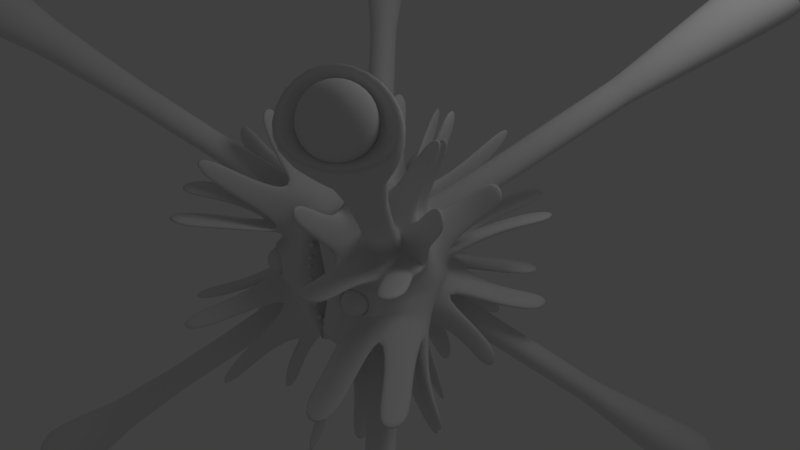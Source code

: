 # Source: Xlgrhthlbtrg_preskinned2.blend  (saved by Blender 2.61.0; exported with 4.5.12 LTS)
import bpy
from mathutils import Matrix  # noqa: F401  (used for matrix-valued properties, if any)

bpy.ops.wm.read_factory_settings(use_empty=True)
scene = bpy.context.scene
scene.name = 'Scene'

# ---- collections
col_collection_1 = bpy.data.collections.new('Collection 1'); scene.collection.children.link(col_collection_1)

# ---- world
world_world = bpy.data.worlds.new('World'); scene.world = world_world
world_world.color = (0.05088, 0.05088, 0.05088)
world_world.use_sun_shadow = False
world_world.sun_shadow_jitter_overblur = 0.0
world_world.cycles.sampling_method = 'MANUAL'
world_world.cycles.sample_map_resolution = 256

# ---- cameras
cam_camera = bpy.data.cameras.new('Camera')
cam_camera.clip_end = 100.0
cam_camera.lens = 35.0
cam_camera.sensor_width = 32.0
cam_camera.sensor_height = 18.0
cam_camera.ortho_scale = 7.314
cam_camera.dof.focus_distance = 0.0
cam_camera.dof.aperture_fstop = 128.0

# ---- lights
light_lamp = bpy.data.lights.new('Lamp', 'POINT')
light_lamp.transmission_factor = 0.0
light_lamp.cutoff_distance = 30.0
light_lamp.energy = 100.0
light_lamp.shadow_buffer_clip_start = 1.001
light_lamp.shadow_soft_size = 1.0
light_lamp.shadow_maximum_resolution = 0.006
light_lamp.use_absolute_resolution = True
light_lamp.cycles.use_multiple_importance_sampling = False

# ---- meshes
me_cube_001 = bpy.data.meshes.new('Cube.001')
me_cube_001.from_pydata([(0.0, 0.0, 1.0), (0.0, 0.0, -1.0), (1.216, 0.0, 0.0), (0.249, -0.9553, 0.0), (0.0, 1.072, 0.0), (0.9665, 0.0, 0.75), (0.9665, 0.0, -0.75), (0.0, -1.186, 0.8703), (0.0, -1.186, -0.8703), (0.0, 0.75, 0.75), (0.0, 0.75, -0.75), (0.9665, -0.75, 0.0), (0.75, 0.75, 0.0), (0.869, -0.3719, 0.778), (0.869, -0.3719, -0.778), (0.5864, 0.3411, 0.5984), (0.5864, 0.3411, -0.5984), (0.608, -0.6264, 0.7815), (0.608, -0.6264, -0.7815), (0.3255, 0.5956, 0.6019), (0.3255, 0.5956, -0.6019), (0.8651, -0.619, 0.5381), (0.8651, -0.619, -0.5381), (0.5826, 0.5882, 0.3585), (0.5826, 0.5882, -0.3585), (0.6469, -0.4104, 0.8697), (0.6469, -0.4104, -0.8697), (0.3644, 0.3796, 0.69), (0.3644, 0.3796, -0.69), (0.9642, -0.4021, 0.5678), (0.9642, -0.4021, -0.5678), (0.6817, 0.3713, 0.3882), (0.6817, 0.3713, -0.3882), (0.6425, -0.7164, 0.5717), (0.6425, -0.7164, -0.5717), (0.36, 0.6856, 0.3921), (0.36, 0.6856, -0.3921), (1.429, -1.48, 1.409), (1.429, -1.48, -1.409), (0.8845, 1.199, 0.9528), (0.8845, 1.199, -0.9528), (1.716, -1.207, 1.401), (1.716, -1.207, -1.401), (1.188, 0.9087, 0.9458), (1.188, 0.9087, -0.9458), (1.437, -1.223, 1.649), (1.437, -1.223, -1.649), (0.8923, 0.9236, 1.214), (0.8923, 0.9236, -1.214), (1.607, -1.374, 1.342), (1.607, -1.374, -1.342), (1.078, 1.093, 0.8926), (1.078, 1.093, -0.8926), (1.36, -1.389, 1.562), (1.36, -1.389, -1.562), (0.8226, 1.106, 1.124), (0.8226, 1.106, -1.124), (1.615, -1.147, 1.555), (1.615, -1.147, -1.555), (1.085, 0.8547, 1.118), (1.085, 0.8547, -1.118), (2.86, -2.324, 2.846), (2.86, -2.324, -2.846), (2.175, 1.959, 2.253), (2.175, 1.959, -2.253), (2.51, -2.656, 2.856), (2.51, -2.656, -2.856), (1.905, 2.216, 2.261), (1.905, 2.216, -2.261), (2.849, -2.635, 2.554), (2.849, -2.635, -2.554), (2.167, 2.2, 2.027), (2.167, 2.2, -2.027), (2.616, -2.428, 2.976), (2.616, -2.428, -2.976), (1.985, 2.039, 2.353), (1.985, 2.039, -2.353), (2.999, -2.406, 2.635), (2.999, -2.406, -2.635), (2.282, 2.021, 2.088), (2.282, 2.021, -2.088), (2.604, -2.78, 2.646), (2.604, -2.78, -2.646), (1.976, 2.312, 2.097), (1.976, 2.312, -2.097), (3.337, -3.926, 3.448), (3.337, -3.926, -3.448), (3.091, 3.836, 3.296), (3.091, 3.836, -3.296), (4.145, -3.158, 3.426), (4.145, -3.158, -3.426), (3.8, 3.162, 3.277), (3.8, 3.162, -3.277), (3.361, -3.205, 4.124), (3.361, -3.205, -4.124), (3.112, 3.203, 3.889), (3.112, 3.203, -3.889), (3.839, -3.629, 3.261), (3.839, -3.629, -3.261), (3.531, 3.575, 3.131), (3.531, 3.575, -3.131), (3.144, -3.67, 3.878), (3.144, -3.67, -3.878), (2.922, 3.611, 3.674), (2.922, 3.611, -3.674), (3.86, -2.99, 3.859), (3.86, -2.99, -3.859), (3.55, 3.014, 3.657), (3.55, 3.014, -3.657), (1.079, -0.1711, 0.914), (1.079, -0.1711, -0.914), (0.7966, 0.1403, 0.7344), (0.7966, 0.1403, -0.7344), (0.4132, -0.9517, 1.144), (0.4132, -0.9517, -1.144), (0.05967, 0.7217, 0.7228), (0.05967, 0.7217, -0.7228), (1.014, -0.7511, 0.2815), (1.014, -0.7511, -0.2815), (0.7193, 0.7203, 0.06572), (0.7193, 0.7203, -0.06572), (0.4156, -0.1768, 1.083), (0.4156, -0.1768, -1.083), (0.1331, 0.146, 0.9032), (0.1331, 0.146, -0.9032), (1.285, -0.1763, 0.3096), (1.285, -0.1763, -0.3096), (1.002, 0.1455, 0.13), (1.002, 0.1455, -0.13), (0.4539, -0.9428, 0.4164), (0.4539, -0.9428, -0.4164), (0.066, 0.9424, 0.07189), (0.066, 0.9424, -0.07189), (0.9019, -0.3033, 0.8085), (0.9019, -0.3033, -0.8085), (0.6193, 0.2725, 0.6289), (0.6193, 0.2725, -0.6289), (0.4529, -0.6999, 0.852), (0.4529, -0.6999, -0.852), (0.1704, 0.6691, 0.6724), (0.1704, 0.6691, -0.6724), (0.9448, -0.6961, 0.3673), (0.9448, -0.6961, -0.3673), (0.6623, 0.6653, 0.1877), (0.6623, 0.6653, -0.1877), (0.5736, -0.334, 0.932), (0.5736, -0.334, -0.932), (0.2911, 0.3032, 0.7524), (0.2911, 0.3032, -0.7524), (1.051, -0.3426, 0.4637), (1.051, -0.3426, -0.4637), (0.768, 0.3118, 0.2841), (0.768, 0.3118, -0.2841), (0.4933, -0.8316, 0.4287), (0.4933, -0.8316, -0.4287), (0.1885, 0.8354, 0.2053), (0.1885, 0.8354, -0.2053), (1.285, -0.2395, 2.066), (1.285, -0.2395, -2.066), (1.002, 0.2087, 1.886), (1.002, 0.2087, -1.886), (1.491, -0.2326, 1.994), (1.491, -0.2326, -1.994), (1.209, 0.2019, 1.814), (1.209, 0.2019, -1.814), (1.283, -0.196, 2.069), (1.283, -0.196, -2.069), (1.0, 0.1653, 1.889), (1.0, 0.1653, -1.889), (1.497, -0.185, 2.02), (1.497, -0.185, -2.02), (1.214, 0.1542, 1.84), (1.214, 0.1542, -1.84), (1.122, -0.2736, 1.349), (1.122, -0.2736, -1.349), (0.8392, 0.2428, 1.17), (0.8392, 0.2428, -1.17), (0.8846, -0.2834, 1.433), (0.8846, -0.2834, -1.433), (0.6021, 0.2526, 1.253), (0.6021, 0.2526, -1.253), (0.8276, -0.2196, 1.484), (0.8276, -0.2196, -1.484), (0.5451, 0.1888, 1.304), (0.5451, 0.1888, -1.304), (1.146, -0.2157, 1.377), (1.146, -0.2157, -1.377), (0.8634, 0.185, 1.197), (0.8634, 0.185, -1.197), (1.935, -0.7262, 1.229), (1.935, -0.7262, -1.229), (1.652, 0.6954, 1.049), (1.652, 0.6954, -1.049), (1.762, -0.6543, 1.593), (1.762, -0.6543, -1.593), (1.479, 0.6235, 1.413), (1.479, 0.6235, -1.413), (1.973, -0.6357, 1.257), (1.973, -0.6357, -1.257), (1.69, 0.6049, 1.078), (1.69, 0.6049, -1.078), (1.817, -0.5678, 1.586), (1.817, -0.5678, -1.586), (1.535, 0.537, 1.407), (1.535, 0.537, -1.407), (1.516, -0.6252, 0.94), (1.516, -0.6252, -0.94), (1.233, 0.5944, 0.7604), (1.233, 0.5944, -0.7604), (1.394, -0.5737, 1.193), (1.394, -0.5737, -1.193), (1.112, 0.543, 1.014), (1.112, 0.543, -1.014), (1.581, -0.5678, 0.8739), (1.581, -0.5678, -0.8739), (1.299, 0.537, 0.6943), (1.299, 0.537, -0.6943), (1.429, -0.5079, 1.205), (1.429, -0.5079, -1.205), (1.146, 0.4771, 1.025), (1.146, 0.4771, -1.025), (0.9508, -1.926, 1.46), (0.9508, -1.926, -1.46), (0.6683, 1.896, 1.281), (0.6683, 1.896, -1.281), (0.9435, -1.843, 1.698), (0.9435, -1.843, -1.698), (0.661, 1.812, 1.518), (0.661, 1.812, -1.518), (0.8989, -1.949, 1.462), (0.8989, -1.949, -1.462), (0.6164, 1.919, 1.282), (0.6164, 1.919, -1.282), (0.8904, -1.873, 1.703), (0.8904, -1.873, -1.703), (0.6079, 1.842, 1.523), (0.6079, 1.842, -1.523), (0.7286, -1.255, 1.21), (0.7286, -1.255, -1.21), (0.4461, 1.224, 1.031), (0.4461, 1.224, -1.031), (0.7386, -1.356, 0.9246), (0.7386, -1.356, -0.9246), (0.4561, 1.325, 0.7449), (0.4561, 1.325, -0.7449), (0.667, -1.393, 0.9234), (0.667, -1.393, -0.9234), (0.3845, 1.362, 0.7438), (0.3845, 1.362, -0.7438), (0.6626, -1.289, 1.23), (0.6626, -1.289, -1.23), (0.3801, 1.258, 1.05), (0.3801, 1.258, -1.05), (0.8509, -0.8419, 2.056), (0.8509, -0.8419, -2.056), (0.5684, 0.8111, 1.876), (0.5684, 0.8111, -1.876), (0.7706, -1.115, 1.991), (0.7706, -1.115, -1.991), (0.488, 1.084, 1.811), (0.488, 1.084, -1.811), (0.7464, -0.7989, 2.137), (0.7464, -0.7989, -2.137), (0.4638, 0.7681, 1.957), (0.4638, 0.7681, -1.957), (0.687, -1.138, 2.035), (0.687, -1.138, -2.035), (0.4045, 1.108, 1.855), (0.4045, 1.108, -1.855), (0.7674, -0.6504, 1.374), (0.7674, -0.6504, -1.374), (0.4849, 0.6196, 1.194), (0.4849, 0.6196, -1.194), (0.6886, -0.9059, 1.315), (0.6886, -0.9059, -1.315), (0.406, 0.8752, 1.135), (0.406, 0.8752, -1.135), (0.6645, -0.582, 1.461), (0.6645, -0.582, -1.461), (0.382, 0.5512, 1.282), (0.382, 0.5512, -1.282), (0.6107, -0.9337, 1.354), (0.6107, -0.9337, -1.354), (0.3282, 0.9029, 1.174), (0.3282, 0.9029, -1.174), (1.166, -2.172, 0.8277), (1.166, -2.172, -0.8277), (0.8837, 2.142, 0.6481), (0.8837, 2.142, -0.6481), (1.544, -2.038, 0.816), (1.544, -2.038, -0.816), (1.262, 2.007, 0.6364), (1.262, 2.007, -0.6364), (1.098, -2.246, 0.7292), (1.098, -2.246, -0.7292), (0.8151, 2.215, 0.5496), (0.8151, 2.215, -0.5496), (1.564, -2.086, 0.7231), (1.564, -2.086, -0.7231), (1.281, 2.055, 0.5435), (1.281, 2.055, -0.5435), (0.8679, -1.512, 0.6779), (0.8679, -1.512, -0.6779), (0.5854, 1.481, 0.4983), (0.5854, 1.481, -0.4983), (1.243, -1.377, 0.6647), (1.243, -1.377, -0.6647), (0.9608, 1.347, 0.4851), (0.9608, 1.347, -0.4851), (0.8225, -1.578, 0.5743), (0.8225, -1.578, -0.5743), (0.54, 1.547, 0.3947), (0.54, 1.547, -0.3947), (1.238, -1.437, 0.5698), (1.238, -1.437, -0.5698), (0.9552, 1.406, 0.3902), (0.9552, 1.406, -0.3902), (2.063, -1.372, 0.8977), (2.063, -1.372, -0.8977), (1.78, 1.341, 0.7181), (1.78, 1.341, -0.7181), (1.838, -1.692, 0.8613), (1.838, -1.692, -0.8613), (1.555, 1.661, 0.6817), (1.555, 1.661, -0.6817), (2.144, -1.342, 0.7959), (2.144, -1.342, -0.7959), (1.861, 1.312, 0.6163), (1.861, 1.312, -0.6163), (1.929, -1.779, 0.7471), (1.929, -1.779, -0.7471), (1.646, 1.748, 0.5675), (1.646, 1.748, -0.5675), (1.405, -1.126, 0.7299), (1.405, -1.126, -0.7299), (1.122, 1.095, 0.5502), (1.122, 1.095, -0.5502), (1.565, -0.8489, 0.7749), (1.565, -0.8489, -0.7749), (1.283, 0.8182, 0.5953), (1.283, 0.8182, -0.5953), (1.656, -0.8726, 0.6737), (1.656, -0.8726, -0.6737), (1.374, 0.8418, 0.4941), (1.374, 0.8418, -0.4941), (1.486, -1.218, 0.635), (1.486, -1.218, -0.635), (1.204, 1.187, 0.4554), (1.204, 1.187, -0.4554), (1.027, -0.06514, 0.8001), (1.027, -0.06514, -0.8001), (0.2359, -0.9326, 1.058), (0.2359, -0.9326, -1.058), (1.001, -0.7523, 0.1606), (1.001, -0.7523, -0.1606), (0.2727, -0.1411, 1.015), (0.2727, -0.1411, -1.015), (1.268, -0.08564, 0.1704), (1.268, -0.08564, -0.1704), (0.3875, -0.9726, 0.2764), (0.3875, -0.9726, -0.2764), (0.0, -0.3656, 0.6808), (0.0, -0.3656, -0.6808), (0.0, -0.4133, 0.0), (0.0, -0.5689, 0.8475), (0.0, -0.5689, -0.8475), (0.2687, -0.6166, 0.0), (0.5603, -0.7668, 0.07872), (0.5603, -0.7668, -0.07872), (0.7042, -0.6482, 0.07121), (0.7042, -0.6482, -0.07121), (0.7022, -0.6477, 0.0), (0.5576, -0.7606, 0.0), (0.6261, -1.15, 0.2129), (0.6261, -1.15, -0.2129), (0.8755, -0.9848, 0.213), (0.8755, -0.9848, -0.213), (0.5418, -1.17, 0.0), (0.9291, -0.9471, 0.0), (0.8567, -1.055, 0.0), (0.8975, -0.9922, 0.0), (0.9113, -0.9186, 0.0), (0.8958, -0.8454, 0.0), (0.8535, -0.7836, 0.0), (0.7908, -0.7427, 0.0), (0.7172, -0.729, 0.0), (0.6975, -0.7375, 0.05276), (0.6975, -0.7375, -0.05276), (0.7543, -0.7584, 0.09677), (0.7543, -0.7584, -0.09677), (0.8058, -0.804, 0.1262), (0.8058, -0.804, -0.1262), (0.8442, -0.8675, 0.1365), (0.8442, -0.8675, -0.1365), (0.8636, -0.939, 0.1262), (0.8636, -0.939, -0.1262), (0.861, -1.008, 0.09677), (0.861, -1.008, -0.09677), (0.8369, -1.063, 0.05276), (0.8369, -1.063, -0.05276), (0.7949, -1.097, 0.0), (0.7892, -1.084, 0.07427), (0.7892, -1.084, -0.07427), (0.7728, -1.046, 0.1365), (0.7728, -1.046, -0.1365), (0.7483, -0.9883, 0.1781), (0.7483, -0.9883, -0.1781), (0.7195, -0.9208, 0.1927), (0.7195, -0.9208, -0.1927), (0.6906, -0.8533, 0.1781), (0.6906, -0.8533, -0.1781), (0.6661, -0.7961, 0.1365), (0.6661, -0.7961, -0.1365), (0.6497, -0.7579, 0.07427), (0.6497, -0.7579, -0.07427), (0.602, -0.7783, 0.05276), (0.602, -0.7783, -0.05276), (0.5779, -0.8339, 0.09677), (0.5779, -0.8339, -0.09677), (0.5753, -0.9026, 0.1262), (0.5753, -0.9026, -0.1262), (0.5947, -0.9742, 0.1365), (0.5947, -0.9742, -0.1365), (0.6331, -1.038, 0.1262), (0.6331, -1.038, -0.1262), (0.6846, -1.083, 0.09677), (0.6846, -1.083, -0.09677), (0.7415, -1.104, 0.05276), (0.7415, -1.104, -0.05276), (0.7217, -1.113, 0.0), (0.6481, -1.099, 0.0), (0.5854, -1.058, 0.0), (0.5431, -0.9963, 0.0), (0.5276, -0.9231, 0.0), (0.5414, -0.8495, 0.0), (0.5822, -0.7868, 0.0), (0.644, -0.7445, 0.0), (0.083, -0.8113, 0.605), (0.083, -0.8113, -0.605), (0.05962, -0.8551, 0.6605), (0.05962, -0.8551, -0.6605), (0.06855, -0.9259, 0.6393), (0.06855, -0.9259, -0.6393), (0.09744, -0.9259, 0.5707), (0.09744, -0.9259, -0.5707), (0.1064, -0.8551, 0.5495), (0.1064, -0.8551, -0.5495), (-0.03377, -0.8747, 0.5558), (-0.03377, -0.8747, -0.5558), (0.083, -0.8747, 0.605), (0.083, -0.8747, -0.605), (0.1458, -0.8747, 0.4273), (0.1458, -0.8747, -0.4273), (0.02907, -0.8747, 0.3782), (0.02907, -0.8747, -0.3782), (0.1692, -0.8551, 0.3718), (0.1692, -0.8551, -0.3718), (0.1603, -0.9259, 0.393), (0.1603, -0.9259, -0.393), (0.1314, -0.9259, 0.4617), (0.1314, -0.9259, -0.4617), (0.1225, -0.8551, 0.4829), (0.1225, -0.8551, -0.4829), (0.1458, -0.8113, 0.4273), (0.1458, -0.8113, -0.4273), (0.1991, -0.8113, 0.2291), (0.1991, -0.8113, -0.2291), (0.1838, -0.8551, 0.2874), (0.1838, -0.8551, -0.2874), (0.1897, -0.9259, 0.2651), (0.1897, -0.9259, -0.2651), (0.2086, -0.9259, 0.1931), (0.2086, -0.9259, -0.1931), (0.2145, -0.8551, 0.1708), (0.2145, -0.8551, -0.1708), (0.07662, -0.8747, 0.1969), (0.07662, -0.8747, -0.1969), (0.1991, -0.8747, 0.2291), (0.1991, -0.8747, -0.2291), (3.422, -3.221, 3.44), (3.422, -3.221, -3.44), (3.494, -3.016, 3.512), (3.494, -3.016, -3.512), (3.193, -3.301, 3.52), (3.193, -3.301, -3.52), (3.484, -3.284, 3.26), (3.484, -3.284, -3.26), (3.284, -3.106, 3.623), (3.284, -3.106, -3.623), (3.613, -3.086, 3.33), (3.613, -3.086, -3.33), (3.274, -3.409, 3.339), (3.274, -3.409, -3.339), (3.118, 3.173, 3.246), (3.118, 3.173, -3.246), (3.183, 3.011, 3.307), (3.183, 3.011, -3.307), (2.939, 3.243, 3.313), (2.939, 3.243, -3.313), (3.176, 3.229, 3.102), (3.176, 3.229, -3.102), (3.013, 3.084, 3.397), (3.013, 3.084, -3.397), (3.281, 3.068, 3.159), (3.281, 3.068, -3.159), (3.005, 3.33, 3.166), (3.005, 3.33, -3.166), (3.351, 3.29, 3.534), (3.351, 3.29, -3.534), (3.364, 3.182, 3.523), (3.364, 3.182, -3.523), (3.347, 3.081, 3.483), (3.347, 3.081, -3.483), (3.302, 3.004, 3.421), (3.302, 3.004, -3.421), (3.236, 2.961, 3.345), (3.236, 2.961, -3.345), (3.16, 2.96, 3.266), (3.16, 2.96, -3.266), (3.084, 3.0, 3.198), (3.084, 3.0, -3.198), (3.016, 3.014, 3.241), (3.016, 3.014, -3.241), (3.033, 2.986, 3.345), (3.033, 2.986, -3.345), (3.07, 2.995, 3.447), (3.07, 2.995, -3.447), (3.122, 3.041, 3.532), (3.122, 3.041, -3.532), (3.181, 3.115, 3.586), (3.181, 3.115, -3.586), (3.237, 3.208, 3.602), (3.237, 3.208, -3.602), (3.282, 3.304, 3.576), (3.282, 3.304, -3.576), (3.223, 3.361, 3.574), (3.223, 3.361, -3.574), (3.128, 3.313, 3.597), (3.128, 3.313, -3.597), (3.038, 3.253, 3.58), (3.038, 3.253, -3.58), (2.968, 3.189, 3.526), (2.968, 3.189, -3.526), (2.928, 3.133, 3.442), (2.928, 3.133, -3.442), (2.924, 3.091, 3.341), (2.924, 3.091, -3.341), (2.957, 3.071, 3.238), (2.957, 3.071, -3.238), (3.021, 3.075, 3.151), (3.021, 3.075, -3.151), (2.942, 3.137, 3.193), (2.942, 3.137, -3.193), (2.897, 3.214, 3.256), (2.897, 3.214, -3.256), (2.892, 3.293, 3.331), (2.892, 3.293, -3.331), (2.93, 3.363, 3.406), (2.93, 3.363, -3.406), (3.003, 3.413, 3.47), (3.003, 3.413, -3.47), (3.101, 3.436, 3.513), (3.101, 3.436, -3.513), (3.209, 3.427, 3.528), (3.209, 3.427, -3.528), (3.247, 3.464, 3.466), (3.247, 3.464, -3.466), (3.171, 3.504, 3.397), (3.171, 3.504, -3.397), (3.095, 3.503, 3.319), (3.095, 3.503, -3.319), (3.029, 3.46, 3.243), (3.029, 3.46, -3.243), (2.985, 3.382, 3.18), (2.985, 3.382, -3.18), (2.967, 3.282, 3.141), (2.967, 3.282, -3.141), (2.98, 3.174, 3.13), (2.98, 3.174, -3.13), (3.049, 3.16, 3.088), (3.049, 3.16, -3.088), (3.094, 3.256, 3.062), (3.094, 3.256, -3.062), (3.15, 3.348, 3.078), (3.15, 3.348, -3.078), (3.209, 3.423, 3.132), (3.209, 3.423, -3.132), (3.261, 3.469, 3.217), (3.261, 3.469, -3.217), (3.298, 3.478, 3.319), (3.298, 3.478, -3.319), (3.315, 3.45, 3.423), (3.315, 3.45, -3.423), (3.31, 3.389, 3.513), (3.31, 3.389, -3.513), (3.374, 3.393, 3.425), (3.374, 3.393, -3.425), (3.407, 3.373, 3.323), (3.407, 3.373, -3.323), (3.403, 3.331, 3.222), (3.403, 3.331, -3.222), (3.363, 3.274, 3.138), (3.363, 3.274, -3.138), (3.293, 3.211, 3.083), (3.293, 3.211, -3.083), (3.203, 3.151, 3.067), (3.203, 3.151, -3.067), (3.108, 3.103, 3.09), (3.108, 3.103, -3.09), (3.123, 3.037, 3.136), (3.123, 3.037, -3.136), (3.23, 3.028, 3.151), (3.23, 3.028, -3.151), (3.328, 3.051, 3.194), (3.328, 3.051, -3.194), (3.402, 3.101, 3.258), (3.402, 3.101, -3.258), (3.439, 3.171, 3.333), (3.439, 3.171, -3.333), (3.434, 3.25, 3.408), (3.434, 3.25, -3.408), (3.389, 3.327, 3.471), (3.389, 3.327, -3.471), (3.718, -3.397, 3.662), (3.718, -3.397, -3.662), (3.766, -3.315, 3.594), (3.766, -3.315, -3.594), (3.771, -3.231, 3.514), (3.771, -3.231, -3.514), (3.731, -3.156, 3.433), (3.731, -3.156, -3.433), (3.653, -3.102, 3.365), (3.653, -3.102, -3.365), (3.548, -3.078, 3.319), (3.548, -3.078, -3.319), (3.433, -3.087, 3.303), (3.433, -3.087, -3.303), (3.417, -3.158, 3.254), (3.417, -3.158, -3.254), (3.519, -3.209, 3.229), (3.519, -3.209, -3.229), (3.615, -3.274, 3.247), (3.615, -3.274, -3.247), (3.69, -3.341, 3.305), (3.69, -3.341, -3.305), (3.733, -3.402, 3.395), (3.733, -3.402, -3.395), (3.737, -3.447, 3.503), (3.737, -3.447, -3.503), (3.702, -3.468, 3.613), (3.702, -3.468, -3.613), (3.633, -3.464, 3.707), (3.633, -3.464, -3.707), (3.639, -3.529, 3.61), (3.639, -3.529, -3.61), (3.621, -3.559, 3.499), (3.621, -3.559, -3.499), (3.581, -3.549, 3.389), (3.581, -3.549, -3.389), (3.525, -3.5, 3.299), (3.525, -3.5, -3.299), (3.463, -3.42, 3.241), (3.463, -3.42, -3.241), (3.403, -3.322, 3.224), (3.403, -3.322, -3.224), (3.354, -3.219, 3.252), (3.354, -3.219, -3.252), (3.281, -3.234, 3.297), (3.281, -3.234, -3.297), (3.267, -3.349, 3.308), (3.267, -3.349, -3.308), (3.285, -3.457, 3.351), (3.285, -3.457, -3.351), (3.333, -3.539, 3.418), (3.333, -3.539, -3.418), (3.403, -3.585, 3.499), (3.403, -3.585, -3.499), (3.485, -3.587, 3.583), (3.485, -3.587, -3.583), (3.566, -3.544, 3.656), (3.566, -3.544, -3.656), (3.525, -3.504, 3.722), (3.525, -3.504, -3.722), (3.409, -3.514, 3.706), (3.409, -3.514, -3.706), (3.305, -3.489, 3.66), (3.305, -3.489, -3.66), (3.226, -3.436, 3.592), (3.226, -3.436, -3.592), (3.187, -3.361, 3.512), (3.187, -3.361, -3.512), (3.191, -3.276, 3.432), (3.191, -3.276, -3.432), (3.24, -3.194, 3.364), (3.24, -3.194, -3.364), (3.325, -3.128, 3.319), (3.325, -3.128, -3.319), (3.256, -3.123, 3.413), (3.256, -3.123, -3.413), (3.22, -3.145, 3.522), (3.22, -3.145, -3.522), (3.225, -3.189, 3.63), (3.225, -3.189, -3.63), (3.268, -3.25, 3.72), (3.268, -3.25, -3.72), (3.343, -3.318, 3.778), (3.343, -3.318, -3.778), (3.439, -3.382, 3.796), (3.439, -3.382, -3.796), (3.541, -3.433, 3.771), (3.541, -3.433, -3.771), (3.604, -3.373, 3.774), (3.604, -3.373, -3.774), (3.555, -3.27, 3.801), (3.555, -3.27, -3.801), (3.495, -3.171, 3.784), (3.495, -3.171, -3.784), (3.433, -3.091, 3.726), (3.433, -3.091, -3.726), (3.377, -3.043, 3.636), (3.377, -3.043, -3.636), (3.337, -3.032, 3.527), (3.337, -3.032, -3.527), (3.319, -3.062, 3.415), (3.319, -3.062, -3.415), (3.392, -3.047, 3.37), (3.392, -3.047, -3.37), (3.473, -3.005, 3.443), (3.473, -3.005, -3.443), (3.554, -3.006, 3.526), (3.554, -3.006, -3.526), (3.625, -3.052, 3.608), (3.625, -3.052, -3.608), (3.673, -3.135, 3.675), (3.673, -3.135, -3.675), (3.691, -3.242, 3.717), (3.691, -3.242, -3.717), (3.677, -3.358, 3.728), (3.677, -3.358, -3.728), (1.927, -1.722, 2.168), (1.927, -1.722, -2.168), (2.109, -1.643, 2.071), (2.109, -1.643, -2.071), (1.847, -1.892, 2.078), (1.847, -1.892, -2.078), (2.214, -1.705, 1.912), (2.214, -1.705, -1.912), (2.101, -1.877, 1.851), (2.101, -1.877, -1.851), (1.918, -1.986, 1.92), (1.918, -1.986, -1.92), (2.988, -2.775, 2.654), (2.988, -2.775, -2.654), (2.707, -2.942, 2.759), (2.707, -2.942, -2.759), (2.6, -2.798, 3.0), (2.6, -2.798, -3.0), (3.001, -2.418, 2.989), (3.001, -2.418, -2.989), (3.16, -2.512, 2.746), (3.16, -2.512, -2.746), (2.721, -2.538, 3.137), (2.721, -2.538, -3.137), (2.04, -1.838, 2.288), (2.04, -1.838, -2.288), (2.224, -1.758, 2.19), (2.224, -1.758, -2.19), (1.96, -2.009, 2.197), (1.96, -2.009, -2.197), (2.329, -1.82, 2.031), (2.329, -1.82, -2.031), (2.216, -1.994, 1.969), (2.216, -1.994, -1.969), (2.031, -2.104, 2.039), (2.031, -2.104, -2.039), (1.985, -1.782, 2.23), (1.985, -1.782, -2.23), (2.169, -1.703, 2.132), (2.169, -1.703, -2.132), (1.905, -1.953, 2.14), (1.905, -1.953, -2.14), (2.273, -1.765, 1.973), (2.273, -1.765, -1.973), (2.161, -1.938, 1.912), (2.161, -1.938, -1.912), (1.976, -2.047, 1.981), (1.976, -2.047, -1.981), (1.545, -1.333, 1.763), (1.545, -1.333, -1.763), (1.723, -1.256, 1.668), (1.723, -1.256, -1.668), (1.467, -1.499, 1.675), (1.467, -1.499, -1.675), (1.825, -1.316, 1.513), (1.825, -1.316, -1.513), (1.716, -1.485, 1.454), (1.716, -1.485, -1.454), (1.536, -1.591, 1.521), (1.536, -1.591, -1.521), (1.493, -1.28, 1.709), (1.493, -1.28, -1.709), (1.671, -1.204, 1.614), (1.671, -1.204, -1.614), (1.416, -1.446, 1.621), (1.416, -1.446, -1.621), (1.773, -1.264, 1.46), (1.773, -1.264, -1.46), (1.664, -1.432, 1.4), (1.664, -1.432, -1.4), (1.485, -1.538, 1.467), (1.485, -1.538, -1.467), (2.904, -2.69, 2.593), (2.904, -2.69, -2.593), (2.645, -2.844, 2.69), (2.645, -2.844, -2.69), (2.545, -2.712, 2.912), (2.545, -2.712, -2.912), (2.915, -2.361, 2.902), (2.915, -2.361, -2.902), (3.062, -2.448, 2.679), (3.062, -2.448, -2.679), (2.657, -2.471, 3.039), (2.657, -2.471, -3.039), (1.026, 1.06, 1.353), (1.026, 1.06, -1.353), (1.219, 0.9901, 1.257), (1.219, 0.9901, -1.257), (0.9553, 1.242, 1.263), (0.9553, 1.242, -1.263), (1.322, 1.045, 1.086), (1.322, 1.045, -1.086), (1.212, 1.228, 1.032), (1.212, 1.228, -1.032), (1.018, 1.335, 1.093), (1.018, 1.335, -1.093), (0.9552, 0.9878, 1.279), (0.9552, 0.9878, -1.279), (1.148, 0.9183, 1.183), (1.148, 0.9183, -1.183), (0.885, 1.17, 1.189), (0.885, 1.17, -1.189), (1.251, 0.9728, 1.012), (1.251, 0.9728, -1.012), (1.141, 1.156, 0.9579), (1.141, 1.156, -0.9579), (0.9473, 1.263, 1.019), (0.9473, 1.263, -1.019), (1.339, 1.379, 1.679), (1.339, 1.379, -1.679), (1.53, 1.306, 1.582), (1.53, 1.306, -1.582), (1.265, 1.559, 1.588), (1.265, 1.559, -1.588), (1.635, 1.363, 1.413), (1.635, 1.363, -1.413), (1.523, 1.545, 1.356), (1.523, 1.545, -1.356), (1.33, 1.654, 1.42), (1.33, 1.654, -1.42), (1.459, 1.502, 1.804), (1.459, 1.502, -1.804), (1.65, 1.428, 1.707), (1.65, 1.428, -1.707), (1.384, 1.681, 1.713), (1.384, 1.681, -1.713), (1.755, 1.486, 1.538), (1.755, 1.486, -1.538), (1.643, 1.667, 1.481), (1.643, 1.667, -1.481), (1.451, 1.776, 1.546), (1.451, 1.776, -1.546), (1.403, 1.445, 1.746), (1.403, 1.445, -1.746), (1.595, 1.371, 1.649), (1.595, 1.371, -1.649), (1.329, 1.625, 1.655), (1.329, 1.625, -1.655), (1.699, 1.429, 1.48), (1.699, 1.429, -1.48), (1.587, 1.611, 1.423), (1.587, 1.611, -1.423), (1.395, 1.719, 1.488), (1.395, 1.719, -1.488), (1.864, 1.915, 2.226), (1.864, 1.915, -2.226), (2.053, 1.836, 2.127), (2.053, 1.836, -2.127), (1.785, 2.092, 2.134), (1.785, 2.092, -2.134), (2.16, 1.898, 1.961), (2.16, 1.898, -1.961), (2.046, 2.077, 1.901), (2.046, 2.077, -1.901), (1.855, 2.188, 1.969), (1.855, 2.188, -1.969), (1.927, 1.979, 2.292), (1.927, 1.979, -2.292), (2.117, 1.9, 2.193), (2.117, 1.9, -2.193), (1.847, 2.156, 2.2), (1.847, 2.156, -2.2), (2.223, 1.962, 2.028), (2.223, 1.962, -2.028), (2.109, 2.141, 1.967), (2.109, 2.141, -1.967), (1.918, 2.253, 2.036), (1.918, 2.253, -2.036), (2.888, 2.928, 2.611), (2.888, 2.928, -2.611), (2.566, 3.118, 2.731), (2.566, 3.118, -2.731), (2.443, 2.954, 3.008), (2.443, 2.954, -3.008), (2.902, 2.517, 2.996), (2.902, 2.517, -2.996), (3.085, 2.625, 2.717), (3.085, 2.625, -2.717), (2.581, 2.654, 3.166), (2.581, 2.654, -3.166), (2.808, 2.846, 2.546), (2.808, 2.846, -2.546), (2.5, 3.028, 2.66), (2.5, 3.028, -2.66), (2.382, 2.871, 2.924), (2.382, 2.871, -2.924), (2.821, 2.455, 2.912), (2.821, 2.455, -2.912), (2.995, 2.557, 2.646), (2.995, 2.557, -2.646), (2.514, 2.585, 3.074), (2.514, 2.585, -3.074), (2.74, 2.778, 2.491), (2.74, 2.778, -2.491), (2.445, 2.953, 2.601), (2.445, 2.953, -2.601), (2.332, 2.802, 2.855), (2.332, 2.802, -2.855), (2.753, 2.403, 2.843), (2.753, 2.403, -2.843), (2.92, 2.501, 2.588), (2.92, 2.501, -2.588), (2.459, 2.528, 2.999), (2.459, 2.528, -2.999), (0.22, -0.8748, 0.09776), (0.22, -0.8748, -0.09776), (0.1003, -0.8749, 0.05638), (0.1003, -0.8749, -0.05638), (0.2396, -0.8546, 0.041), (0.2396, -0.8546, -0.041), (0.2324, -0.9257, 0.06212), (0.2324, -0.9257, -0.06212), (0.208, -0.9264, 0.1325), (0.208, -0.9264, -0.1325), (0.2003, -0.8558, 0.1549), (0.2003, -0.8558, -0.1549), (0.2198, -0.8115, 0.09833), (0.2198, -0.8115, -0.09833), (1.163, -0.9225, 0.8613), (1.163, -0.9225, -0.8613), (0.9584, -1.023, 0.9082), (0.9584, -1.023, -0.9082), (0.9103, -0.9328, 1.095), (0.9103, -0.9328, -1.095), (1.169, -0.6834, 1.09), (1.169, -0.6834, -1.09), (1.266, -0.7255, 0.9027), (1.266, -0.7255, -0.9027), (0.9645, -0.7371, 1.183), (0.9645, -0.7371, -1.183), (1.231, -0.9914, 0.9346), (1.231, -0.9914, -0.9346), (1.03, -1.093, 0.9846), (1.03, -1.093, -0.9846), (0.9789, -1.002, 1.166), (0.9789, -1.002, -1.166), (1.237, -0.7541, 1.161), (1.237, -0.7541, -1.161), (1.335, -0.7989, 0.9787), (1.335, -0.7989, -0.9787), (1.037, -0.8112, 1.254), (1.037, -0.8112, -1.254), (1.204, -0.9639, 0.9053), (1.204, -0.9639, -0.9053), (1.001, -1.065, 0.9541), (1.001, -1.065, -0.9541), (0.9515, -0.9746, 1.138), (0.9515, -0.9746, -1.138), (1.21, -0.7259, 1.133), (1.21, -0.7259, -1.133), (1.308, -0.7696, 0.9484), (1.308, -0.7696, -0.9484), (1.008, -0.7816, 1.226), (1.008, -0.7816, -1.226)], [], [(51, 23, 35, 39), (36, 24, 52, 40), (39, 35, 19, 55), (20, 36, 40, 56), (59, 15, 31, 43), (32, 16, 60, 44), (43, 31, 23, 51), (24, 32, 44, 52), (55, 19, 27, 47), (28, 20, 56, 48), (47, 27, 15, 59), (16, 28, 48, 60), (9, 0, 123, 115), (124, 1, 10, 116), (0, 5, 111, 123), (112, 6, 1, 124), (127, 111, 5, 2), (6, 112, 128, 2), (119, 127, 2, 12), (2, 128, 120, 12), (131, 119, 12, 4), (12, 120, 132, 4), (115, 131, 4, 9), (4, 132, 116, 10), (25, 145, 137, 17), (138, 146, 26, 18), (139, 147, 27, 19), (28, 148, 140, 20), (145, 25, 13, 133), (14, 26, 146, 134), (15, 27, 147, 135), (148, 28, 16, 136), (133, 13, 29, 149), (30, 14, 134, 150), (31, 15, 135, 151), (136, 16, 32, 152), (149, 29, 21, 141), (22, 30, 150, 142), (23, 31, 151, 143), (152, 32, 24, 144), (141, 21, 33, 153), (34, 22, 142, 154), (35, 23, 143, 155), (144, 24, 36, 156), (153, 33, 17, 137), (18, 34, 154, 138), (19, 35, 155, 139), (156, 36, 20, 140), (165, 157, 161, 169), (162, 158, 166, 170), (163, 159, 167, 171), (168, 160, 164, 172), (133, 173, 177, 145), (178, 174, 134, 146), (179, 175, 135, 147), (136, 176, 180, 148), (173, 161, 157, 177), (158, 162, 174, 178), (159, 163, 175, 179), (176, 164, 160, 180), (145, 177, 181, 121), (182, 178, 146, 122), (183, 179, 147, 123), (148, 180, 184, 124), (177, 157, 165, 181), (166, 158, 178, 182), (167, 159, 179, 183), (180, 160, 168, 184), (109, 185, 173, 133), (174, 186, 110, 134), (175, 187, 111, 135), (112, 188, 176, 136), (185, 169, 161, 173), (162, 170, 186, 174), (163, 171, 187, 175), (188, 172, 164, 176), (121, 181, 185, 109), (186, 182, 122, 110), (187, 183, 123, 111), (124, 184, 188, 112), (181, 165, 169, 185), (170, 166, 182, 186), (171, 167, 183, 187), (184, 168, 172, 188), (201, 193, 189, 197), (190, 194, 202, 198), (191, 195, 203, 199), (204, 196, 192, 200), (149, 205, 209, 133), (210, 206, 150, 134), (211, 207, 151, 135), (152, 208, 212, 136), (205, 189, 193, 209), (194, 190, 206, 210), (195, 191, 207, 211), (208, 192, 196, 212), (125, 213, 205, 149), (206, 214, 126, 150), (207, 215, 127, 151), (128, 216, 208, 152), (213, 197, 189, 205), (190, 198, 214, 206), (191, 199, 215, 207), (216, 200, 192, 208), (133, 209, 217, 109), (218, 210, 134, 110), (219, 211, 135, 111), (136, 212, 220, 112), (209, 193, 201, 217), (202, 194, 210, 218), (203, 195, 211, 219), (212, 196, 204, 220), (109, 217, 213, 125), (214, 218, 110, 126), (215, 219, 111, 127), (112, 220, 216, 128), (217, 201, 197, 213), (198, 202, 218, 214), (199, 203, 219, 215), (220, 204, 200, 216), (229, 221, 225, 233), (226, 222, 230, 234), (227, 223, 231, 235), (232, 224, 228, 236), (137, 237, 241, 153), (242, 238, 138, 154), (243, 239, 139, 155), (140, 240, 244, 156), (237, 225, 221, 241), (222, 226, 238, 242), (223, 227, 239, 243), (240, 228, 224, 244), (153, 241, 245, 129), (246, 242, 154, 130), (247, 243, 155, 131), (156, 244, 248, 132), (241, 221, 229, 245), (230, 222, 242, 246), (231, 223, 243, 247), (244, 224, 232, 248), (113, 249, 237, 137), (238, 250, 114, 138), (239, 251, 115, 139), (116, 252, 240, 140), (249, 233, 225, 237), (226, 234, 250, 238), (227, 235, 251, 239), (252, 236, 228, 240), (129, 245, 249, 113), (250, 246, 130, 114), (251, 247, 131, 115), (132, 248, 252, 116), (245, 229, 233, 249), (234, 230, 246, 250), (235, 231, 247, 251), (248, 232, 236, 252), (253, 261, 265, 257), (266, 262, 254, 258), (267, 263, 255, 259), (256, 264, 268, 260), (145, 269, 273, 137), (274, 270, 146, 138), (275, 271, 147, 139), (148, 272, 276, 140), (269, 253, 257, 273), (258, 254, 270, 274), (259, 255, 271, 275), (272, 256, 260, 276), (121, 277, 269, 145), (270, 278, 122, 146), (271, 279, 123, 147), (124, 280, 272, 148), (277, 261, 253, 269), (254, 262, 278, 270), (255, 263, 279, 271), (280, 264, 256, 272), (137, 273, 281, 113), (282, 274, 138, 114), (283, 275, 139, 115), (140, 276, 284, 116), (273, 257, 265, 281), (266, 258, 274, 282), (267, 259, 275, 283), (276, 260, 268, 284), (113, 281, 277, 121), (278, 282, 114, 122), (279, 283, 115, 123), (116, 284, 280, 124), (281, 265, 261, 277), (262, 266, 282, 278), (263, 267, 283, 279), (284, 268, 264, 280), (297, 289, 285, 293), (286, 290, 298, 294), (287, 291, 299, 295), (300, 292, 288, 296), (153, 301, 305, 141), (306, 302, 154, 142), (307, 303, 155, 143), (156, 304, 308, 144), (301, 285, 289, 305), (290, 286, 302, 306), (291, 287, 303, 307), (304, 288, 292, 308), (129, 309, 301, 153), (302, 310, 130, 154), (303, 311, 131, 155), (132, 312, 304, 156), (309, 293, 285, 301), (286, 294, 310, 302), (287, 295, 311, 303), (312, 296, 288, 304), (141, 305, 313, 117), (314, 306, 142, 118), (315, 307, 143, 119), (144, 308, 316, 120), (305, 289, 297, 313), (298, 290, 306, 314), (299, 291, 307, 315), (308, 292, 300, 316), (117, 313, 309, 129), (310, 314, 118, 130), (311, 315, 119, 131), (120, 316, 312, 132), (313, 297, 293, 309), (294, 298, 314, 310), (295, 299, 315, 311), (316, 300, 296, 312), (325, 317, 321, 329), (322, 318, 326, 330), (323, 319, 327, 331), (328, 320, 324, 332), (141, 333, 337, 149), (338, 334, 142, 150), (339, 335, 143, 151), (144, 336, 340, 152), (333, 321, 317, 337), (318, 322, 334, 338), (319, 323, 335, 339), (336, 324, 320, 340), (149, 337, 341, 125), (342, 338, 150, 126), (343, 339, 151, 127), (152, 340, 344, 128), (337, 317, 325, 341), (326, 318, 338, 342), (327, 319, 339, 343), (340, 320, 328, 344), (117, 345, 333, 141), (334, 346, 118, 142), (335, 347, 119, 143), (120, 348, 336, 144), (345, 329, 321, 333), (322, 330, 346, 334), (323, 331, 347, 335), (348, 332, 324, 336), (125, 341, 345, 117), (346, 342, 126, 118), (347, 343, 127, 119), (128, 344, 348, 120), (341, 325, 329, 345), (330, 326, 342, 346), (331, 327, 343, 347), (344, 328, 332, 348), (121, 355, 351, 113), (352, 356, 122, 114), (355, 0, 7, 351), (8, 1, 356, 352), (0, 355, 349, 5), (350, 356, 1, 6), (355, 121, 109, 349), (110, 122, 356, 350), (5, 349, 357, 2), (358, 350, 6, 2), (349, 109, 125, 357), (126, 110, 350, 358), (2, 357, 353, 11), (354, 358, 2, 11), (357, 125, 117, 353), (118, 126, 358, 354), (353, 117, 129, 359), (130, 118, 354, 360), (3, 359, 351, 7), (352, 360, 3, 8), (359, 129, 113, 351), (114, 130, 360, 352), (7, 364, 366, 3), (366, 365, 8, 3), (364, 361, 363, 366), (363, 362, 365, 366), (371, 369, 367, 372), (368, 370, 371, 372), (359, 373, 375, 353), (376, 374, 360, 354), (373, 367, 369, 375), (370, 368, 374, 376), (3, 377, 373, 359), (374, 377, 3, 360), (377, 372, 367, 373), (368, 372, 377, 374), (353, 375, 378, 11), (378, 376, 354, 11), (375, 369, 371, 378), (371, 370, 376, 378), (385, 436, 386), (387, 436, 385), (384, 385, 386, 388), (387, 385, 384, 389), (383, 384, 388, 390), (389, 384, 383, 391), (382, 383, 390, 392), (391, 383, 382, 393), (381, 382, 392, 394), (393, 382, 381, 395), (380, 381, 394, 396), (395, 381, 380, 397), (379, 380, 396, 398), (397, 380, 379, 399), (400, 379, 398), (399, 379, 400), (400, 398, 401), (402, 399, 400), (398, 396, 403, 401), (404, 397, 399, 402), (396, 394, 405, 403), (406, 395, 397, 404), (394, 392, 407, 405), (408, 393, 395, 406), (392, 390, 409, 407), (410, 391, 393, 408), (390, 388, 411, 409), (412, 389, 391, 410), (388, 386, 413, 411), (414, 387, 389, 412), (386, 436, 413), (414, 436, 387), (413, 436, 415), (416, 436, 414), (411, 413, 415, 417), (416, 414, 412, 418), (409, 411, 417, 419), (418, 412, 410, 420), (407, 409, 419, 421), (420, 410, 408, 422), (405, 407, 421, 423), (422, 408, 406, 424), (403, 405, 423, 425), (424, 406, 404, 426), (401, 403, 425, 427), (426, 404, 402, 428), (400, 401, 427), (428, 402, 400), (400, 427, 429), (429, 428, 400), (427, 425, 430, 429), (430, 426, 428, 429), (425, 423, 431, 430), (431, 424, 426, 430), (423, 421, 432, 431), (432, 422, 424, 431), (421, 419, 433, 432), (433, 420, 422, 432), (419, 417, 434, 433), (434, 418, 420, 433), (417, 415, 435, 434), (435, 416, 418, 434), (415, 436, 435), (435, 436, 416), (447, 439, 437), (438, 440, 448), (447, 441, 439), (440, 442, 448), (447, 443, 441), (442, 444, 448), (447, 445, 443), (444, 446, 448), (447, 437, 445), (446, 438, 448), (449, 437, 439), (440, 438, 450), (449, 439, 441), (442, 440, 450), (449, 441, 443), (444, 442, 450), (449, 443, 445), (446, 444, 450), (449, 445, 437), (438, 446, 450), (451, 455, 463), (464, 456, 452), (451, 457, 455), (456, 458, 452), (451, 459, 457), (458, 460, 452), (451, 461, 459), (460, 462, 452), (451, 463, 461), (462, 464, 452), (453, 463, 455), (456, 464, 454), (453, 455, 457), (458, 456, 454), (453, 457, 459), (460, 458, 454), (453, 459, 461), (462, 460, 454), (453, 461, 463), (464, 462, 454), (475, 467, 465), (466, 468, 476), (475, 469, 467), (468, 470, 476), (475, 471, 469), (470, 472, 476), (475, 473, 471), (472, 474, 476), (475, 465, 473), (474, 466, 476), (477, 465, 467), (468, 466, 478), (477, 467, 469), (470, 468, 478), (477, 469, 471), (472, 470, 478), (477, 471, 473), (474, 472, 478), (477, 473, 465), (466, 474, 478), (105, 93, 487, 481), (488, 94, 106, 482), (93, 101, 483, 487), (484, 102, 94, 488), (97, 89, 489, 485), (490, 90, 98, 486), (89, 105, 481, 489), (482, 106, 90, 490), (101, 85, 491, 483), (492, 86, 102, 484), (85, 97, 485, 491), (486, 98, 86, 492), (479, 481, 487, 483), (488, 482, 480, 484), (479, 485, 489, 481), (490, 486, 480, 482), (479, 483, 491, 485), (492, 484, 480, 486), (95, 107, 495, 501), (496, 108, 96, 502), (103, 95, 501, 497), (502, 96, 104, 498), (91, 99, 499, 503), (500, 100, 92, 504), (107, 91, 503, 495), (504, 92, 108, 496), (87, 103, 497, 505), (498, 104, 88, 506), (99, 87, 505, 499), (506, 88, 100, 500), (501, 495, 493, 497), (494, 496, 502, 498), (503, 499, 493, 495), (494, 500, 504, 496), (505, 497, 493, 499), (494, 498, 506, 500), (519, 549, 609), (610, 550, 520), (517, 519, 609, 611), (610, 520, 518, 612), (515, 517, 611, 613), (612, 518, 516, 614), (513, 515, 613, 615), (614, 516, 514, 616), (511, 513, 615, 617), (616, 514, 512, 618), (509, 511, 617, 619), (618, 512, 510, 620), (507, 509, 619, 621), (620, 510, 508, 622), (593, 507, 621), (622, 508, 594), (593, 533, 507), (508, 534, 594), (533, 531, 509, 507), (510, 532, 534, 508), (531, 529, 511, 509), (512, 530, 532, 510), (529, 527, 513, 511), (514, 528, 530, 512), (527, 525, 515, 513), (516, 526, 528, 514), (525, 523, 517, 515), (518, 524, 526, 516), (523, 521, 519, 517), (520, 522, 524, 518), (521, 549, 519), (520, 550, 522), (547, 549, 521), (522, 550, 548), (545, 547, 521, 523), (522, 548, 546, 524), (543, 545, 523, 525), (524, 546, 544, 526), (541, 543, 525, 527), (526, 544, 542, 528), (539, 541, 527, 529), (528, 542, 540, 530), (537, 539, 529, 531), (530, 540, 538, 532), (535, 537, 531, 533), (532, 538, 536, 534), (593, 535, 533), (534, 536, 594), (593, 563, 535), (536, 564, 594), (563, 561, 537, 535), (538, 562, 564, 536), (561, 559, 539, 537), (540, 560, 562, 538), (559, 557, 541, 539), (542, 558, 560, 540), (557, 555, 543, 541), (544, 556, 558, 542), (555, 553, 545, 543), (546, 554, 556, 544), (553, 551, 547, 545), (548, 552, 554, 546), (551, 549, 547), (548, 550, 552), (577, 549, 551), (552, 550, 578), (575, 577, 551, 553), (552, 578, 576, 554), (573, 575, 553, 555), (554, 576, 574, 556), (571, 573, 555, 557), (556, 574, 572, 558), (569, 571, 557, 559), (558, 572, 570, 560), (567, 569, 559, 561), (560, 570, 568, 562), (565, 567, 561, 563), (562, 568, 566, 564), (593, 565, 563), (564, 566, 594), (593, 591, 565), (566, 592, 594), (591, 589, 567, 565), (568, 590, 592, 566), (589, 587, 569, 567), (570, 588, 590, 568), (587, 585, 571, 569), (572, 586, 588, 570), (585, 583, 573, 571), (574, 584, 586, 572), (583, 581, 575, 573), (576, 582, 584, 574), (581, 579, 577, 575), (578, 580, 582, 576), (579, 549, 577), (578, 550, 580), (607, 549, 579), (580, 550, 608), (605, 607, 579, 581), (580, 608, 606, 582), (603, 605, 581, 583), (582, 606, 604, 584), (601, 603, 583, 585), (584, 604, 602, 586), (599, 601, 585, 587), (586, 602, 600, 588), (597, 599, 587, 589), (588, 600, 598, 590), (595, 597, 589, 591), (590, 598, 596, 592), (593, 595, 591), (592, 596, 594), (593, 621, 595), (596, 622, 594), (621, 619, 597, 595), (598, 620, 622, 596), (619, 617, 599, 597), (600, 618, 620, 598), (617, 615, 601, 599), (602, 616, 618, 600), (615, 613, 603, 601), (604, 614, 616, 602), (613, 611, 605, 603), (606, 612, 614, 604), (611, 609, 607, 605), (608, 610, 612, 606), (609, 549, 607), (608, 550, 610), (635, 695, 637), (638, 696, 636), (633, 635, 637, 639), (638, 636, 634, 640), (631, 633, 639, 641), (640, 634, 632, 642), (629, 631, 641, 643), (642, 632, 630, 644), (627, 629, 643, 645), (644, 630, 628, 646), (625, 627, 645, 647), (646, 628, 626, 648), (623, 625, 647, 649), (648, 626, 624, 650), (651, 623, 649), (650, 624, 652), (651, 649, 653), (654, 650, 652), (649, 647, 655, 653), (656, 648, 650, 654), (647, 645, 657, 655), (658, 646, 648, 656), (645, 643, 659, 657), (660, 644, 646, 658), (643, 641, 661, 659), (662, 642, 644, 660), (641, 639, 663, 661), (664, 640, 642, 662), (639, 637, 665, 663), (666, 638, 640, 664), (637, 695, 665), (666, 696, 638), (665, 695, 667), (668, 696, 666), (663, 665, 667, 669), (668, 666, 664, 670), (661, 663, 669, 671), (670, 664, 662, 672), (659, 661, 671, 673), (672, 662, 660, 674), (657, 659, 673, 675), (674, 660, 658, 676), (655, 657, 675, 677), (676, 658, 656, 678), (653, 655, 677, 679), (678, 656, 654, 680), (651, 653, 679), (680, 654, 652), (651, 679, 681), (682, 680, 652), (679, 677, 683, 681), (684, 678, 680, 682), (677, 675, 685, 683), (686, 676, 678, 684), (675, 673, 687, 685), (688, 674, 676, 686), (673, 671, 689, 687), (690, 672, 674, 688), (671, 669, 691, 689), (692, 670, 672, 690), (669, 667, 693, 691), (694, 668, 670, 692), (667, 695, 693), (694, 696, 668), (693, 695, 697), (698, 696, 694), (691, 693, 697, 699), (698, 694, 692, 700), (689, 691, 699, 701), (700, 692, 690, 702), (687, 689, 701, 703), (702, 690, 688, 704), (685, 687, 703, 705), (704, 688, 686, 706), (683, 685, 705, 707), (706, 686, 684, 708), (681, 683, 707, 709), (708, 684, 682, 710), (651, 681, 709), (710, 682, 652), (651, 709, 711), (712, 710, 652), (709, 707, 713, 711), (714, 708, 710, 712), (707, 705, 715, 713), (716, 706, 708, 714), (705, 703, 717, 715), (718, 704, 706, 716), (703, 701, 719, 717), (720, 702, 704, 718), (701, 699, 721, 719), (722, 700, 702, 720), (699, 697, 723, 721), (724, 698, 700, 722), (697, 695, 723), (724, 696, 698), (723, 695, 725), (726, 696, 724), (721, 723, 725, 727), (726, 724, 722, 728), (719, 721, 727, 729), (728, 722, 720, 730), (717, 719, 729, 731), (730, 720, 718, 732), (715, 717, 731, 733), (732, 718, 716, 734), (713, 715, 733, 735), (734, 716, 714, 736), (711, 713, 735, 737), (736, 714, 712, 738), (651, 711, 737), (738, 712, 652), (651, 737, 623), (624, 738, 652), (737, 735, 625, 623), (626, 736, 738, 624), (735, 733, 627, 625), (628, 734, 736, 626), (733, 731, 629, 627), (630, 732, 734, 628), (731, 729, 631, 629), (632, 730, 732, 630), (729, 727, 633, 631), (634, 728, 730, 632), (727, 725, 635, 633), (636, 726, 728, 634), (725, 695, 635), (636, 696, 726), (751, 97, 85, 753), (86, 98, 752, 754), (753, 85, 101, 755), (102, 86, 754, 756), (757, 105, 89, 759), (90, 106, 758, 760), (759, 89, 97, 751), (98, 90, 760, 752), (755, 101, 93, 761), (94, 102, 756, 762), (761, 93, 105, 757), (106, 94, 762, 758), (763, 73, 61, 765), (62, 74, 764, 766), (767, 65, 73, 763), (74, 66, 768, 764), (769, 77, 69, 771), (70, 78, 770, 772), (765, 61, 77, 769), (78, 62, 766, 770), (773, 81, 65, 767), (66, 82, 774, 768), (771, 69, 81, 773), (82, 70, 772, 774), (739, 775, 777, 741), (778, 776, 740, 742), (775, 763, 765, 777), (766, 764, 776, 778), (743, 779, 775, 739), (776, 780, 744, 740), (779, 767, 763, 775), (764, 768, 780, 776), (745, 781, 783, 747), (784, 782, 746, 748), (781, 769, 771, 783), (772, 770, 782, 784), (741, 777, 781, 745), (782, 778, 742, 746), (777, 765, 769, 781), (770, 766, 778, 782), (749, 785, 779, 743), (780, 786, 750, 744), (785, 773, 767, 779), (768, 774, 786, 780), (747, 783, 785, 749), (786, 784, 748, 750), (783, 771, 773, 785), (774, 772, 784, 786), (787, 739, 741, 789), (742, 740, 788, 790), (791, 743, 739, 787), (740, 744, 792, 788), (793, 745, 747, 795), (748, 746, 794, 796), (789, 741, 745, 793), (746, 742, 790, 794), (797, 749, 743, 791), (744, 750, 798, 792), (795, 747, 749, 797), (750, 748, 796, 798), (45, 799, 801, 57), (802, 800, 46, 58), (799, 787, 789, 801), (790, 788, 800, 802), (53, 803, 799, 45), (800, 804, 54, 46), (803, 791, 787, 799), (788, 792, 804, 800), (41, 805, 807, 49), (808, 806, 42, 50), (805, 793, 795, 807), (796, 794, 806, 808), (57, 801, 805, 41), (806, 802, 58, 42), (801, 789, 793, 805), (794, 790, 802, 806), (37, 809, 803, 53), (804, 810, 38, 54), (809, 797, 791, 803), (792, 798, 810, 804), (49, 807, 809, 37), (810, 808, 50, 38), (807, 795, 797, 809), (798, 796, 808, 810), (69, 811, 813, 81), (814, 812, 70, 82), (811, 751, 753, 813), (754, 752, 812, 814), (81, 813, 815, 65), (816, 814, 82, 66), (813, 753, 755, 815), (756, 754, 814, 816), (61, 817, 819, 77), (820, 818, 62, 78), (817, 757, 759, 819), (760, 758, 818, 820), (77, 819, 811, 69), (812, 820, 78, 70), (819, 759, 751, 811), (752, 760, 820, 812), (65, 815, 821, 73), (822, 816, 66, 74), (815, 755, 761, 821), (762, 756, 816, 822), (73, 821, 817, 61), (818, 822, 74, 62), (821, 761, 757, 817), (758, 762, 822, 818), (823, 835, 837, 825), (838, 836, 824, 826), (835, 47, 59, 837), (60, 48, 836, 838), (827, 839, 835, 823), (836, 840, 828, 824), (839, 55, 47, 835), (48, 56, 840, 836), (829, 841, 843, 831), (844, 842, 830, 832), (841, 43, 51, 843), (52, 44, 842, 844), (825, 837, 841, 829), (842, 838, 826, 830), (837, 59, 43, 841), (44, 60, 838, 842), (833, 845, 839, 827), (840, 846, 834, 828), (845, 39, 55, 839), (56, 40, 846, 840), (831, 843, 845, 833), (846, 844, 832, 834), (843, 51, 39, 845), (40, 52, 844, 846), (847, 823, 825, 849), (826, 824, 848, 850), (851, 827, 823, 847), (824, 828, 852, 848), (853, 829, 831, 855), (832, 830, 854, 856), (849, 825, 829, 853), (830, 826, 850, 854), (857, 833, 827, 851), (828, 834, 858, 852), (855, 831, 833, 857), (834, 832, 856, 858), (859, 871, 873, 861), (874, 872, 860, 862), (871, 847, 849, 873), (850, 848, 872, 874), (863, 875, 871, 859), (872, 876, 864, 860), (875, 851, 847, 871), (848, 852, 876, 872), (865, 877, 879, 867), (880, 878, 866, 868), (877, 853, 855, 879), (856, 854, 878, 880), (861, 873, 877, 865), (878, 874, 862, 866), (873, 849, 853, 877), (854, 850, 874, 878), (869, 881, 875, 863), (876, 882, 870, 864), (881, 857, 851, 875), (852, 858, 882, 876), (867, 879, 881, 869), (882, 880, 868, 870), (879, 855, 857, 881), (858, 856, 880, 882), (883, 859, 861, 885), (862, 860, 884, 886), (887, 863, 859, 883), (860, 864, 888, 884), (889, 865, 867, 891), (868, 866, 890, 892), (885, 861, 865, 889), (866, 862, 886, 890), (893, 869, 863, 887), (864, 870, 894, 888), (891, 867, 869, 893), (870, 868, 892, 894), (75, 895, 897, 63), (898, 896, 76, 64), (895, 883, 885, 897), (886, 884, 896, 898), (67, 899, 895, 75), (896, 900, 68, 76), (899, 887, 883, 895), (884, 888, 900, 896), (79, 901, 903, 71), (904, 902, 80, 72), (901, 889, 891, 903), (892, 890, 902, 904), (63, 897, 901, 79), (902, 898, 64, 80), (897, 885, 889, 901), (890, 886, 898, 902), (83, 905, 899, 67), (900, 906, 84, 68), (905, 893, 887, 899), (888, 894, 906, 900), (71, 903, 905, 83), (906, 904, 72, 84), (903, 891, 893, 905), (894, 892, 904, 906), (99, 907, 909, 87), (910, 908, 100, 88), (87, 909, 911, 103), (912, 910, 88, 104), (107, 913, 915, 91), (916, 914, 108, 92), (91, 915, 907, 99), (908, 916, 92, 100), (103, 911, 917, 95), (918, 912, 104, 96), (95, 917, 913, 107), (914, 918, 96, 108), (907, 919, 921, 909), (922, 920, 908, 910), (909, 921, 923, 911), (924, 922, 910, 912), (913, 925, 927, 915), (928, 926, 914, 916), (915, 927, 919, 907), (920, 928, 916, 908), (911, 923, 929, 917), (930, 924, 912, 918), (917, 929, 925, 913), (926, 930, 918, 914), (919, 931, 933, 921), (934, 932, 920, 922), (931, 71, 83, 933), (84, 72, 932, 934), (921, 933, 935, 923), (936, 934, 922, 924), (933, 83, 67, 935), (68, 84, 934, 936), (925, 937, 939, 927), (940, 938, 926, 928), (937, 63, 79, 939), (80, 64, 938, 940), (927, 939, 931, 919), (932, 940, 928, 920), (939, 79, 71, 931), (72, 80, 940, 932), (923, 935, 941, 929), (942, 936, 924, 930), (935, 67, 75, 941), (76, 68, 936, 942), (929, 941, 937, 925), (938, 942, 930, 926), (941, 75, 63, 937), (64, 76, 942, 938), (943, 947, 955), (956, 948, 944), (943, 949, 947), (948, 950, 944), (943, 951, 949), (950, 952, 944), (943, 953, 951), (952, 954, 944), (943, 955, 953), (954, 956, 944), (945, 955, 947), (948, 956, 946), (945, 947, 949), (950, 948, 946), (945, 949, 951), (952, 950, 946), (945, 951, 953), (954, 952, 946), (945, 953, 955), (956, 954, 946), (21, 957, 959, 33), (960, 958, 22, 34), (33, 959, 961, 17), (962, 960, 34, 18), (13, 963, 965, 29), (966, 964, 14, 30), (29, 965, 957, 21), (958, 966, 30, 22), (17, 961, 967, 25), (968, 962, 18, 26), (25, 967, 963, 13), (964, 968, 26, 14), (969, 49, 37, 971), (38, 50, 970, 972), (971, 37, 53, 973), (54, 38, 972, 974), (975, 57, 41, 977), (42, 58, 976, 978), (977, 41, 49, 969), (50, 42, 978, 970), (973, 53, 45, 979), (46, 54, 974, 980), (979, 45, 57, 975), (58, 46, 980, 976), (957, 981, 983, 959), (984, 982, 958, 960), (981, 969, 971, 983), (972, 970, 982, 984), (959, 983, 985, 961), (986, 984, 960, 962), (983, 971, 973, 985), (974, 972, 984, 986), (963, 987, 989, 965), (990, 988, 964, 966), (987, 975, 977, 989), (978, 976, 988, 990), (965, 989, 981, 957), (982, 990, 966, 958), (989, 977, 969, 981), (970, 978, 990, 982), (961, 985, 991, 967), (992, 986, 962, 968), (985, 973, 979, 991), (980, 974, 986, 992), (967, 991, 987, 963), (988, 992, 968, 964), (991, 979, 975, 987), (976, 980, 992, 988)])
me_cube_001.polygons.foreach_set('use_smooth', [True] * 1040)
me_cube_001.use_remesh_preserve_volume = False
me_cube_001.use_remesh_preserve_attributes = False
me_cube_001.use_mirror_vertex_groups = False
me_cube_001.auto_texspace = False
me_cube_001.update()
arm_armature_001 = bpy.data.armatures.new('Armature.001')  # bones are not reproduced

# ---- objects
ob_armature = bpy.data.objects.new('Armature', arm_armature_001)
ob_cube = bpy.data.objects.new('Cube', me_cube_001)
ob_lamp = bpy.data.objects.new('Lamp', light_lamp)
ob_camera = bpy.data.objects.new('Camera', cam_camera)

# ---- transforms, parenting, visibility, modifiers, constraints
ob_armature.location = (0.0, 0.0, 0.0)
ob_armature.show_in_front = True
ob_armature.lineart.crease_threshold = 0.0
ob_cube.location = (0.0, 0.0, 0.0)
ob_cube.rotation_euler = (0.0, 0.0, -1.192e-07)
ob_cube.show_texture_space = True
ob_cube.lineart.crease_threshold = 0.0
_vg = ob_cube.vertex_groups.new(name='Bone')
for _i, _w in zip([0, 1, 4, 9, 10, 111, 112, 115, 116, 123, 124, 131, 132, 135, 136, 139, 140, 147, 148, 155, 156, 159, 160, 163, 164, 167, 168, 171, 172, 175, 176, 179, 180, 183, 184, 187, 188, 223, 224, 227, 228, 231, 232, 235, 236, 239, 240, 243, 244, 247, 248, 251, 252, 255, 256, 259, 260, 263, 264, 267, 268, 271, 272, 275, 276, 279, 280, 283, 284, 287, 288, 291, 292, 295, 296, 299, 300, 303, 304, 307, 308, 311, 312, 315, 316, 355, 356, 361, 362, 363, 364, 365, 366], [0.141, 0.141, 0.1289, 0.1195, 0.1195, 0.006173, 0.006173, 0.09822, 0.09822, 0.09273, 0.09273, 0.09839, 0.09839, 0.0006288, 0.0006288, 0.08262, 0.08262, 0.1377, 0.1377, 0.1483, 0.1483, 0.05874, 0.05874, 0.05844, 0.05844, 0.05873, 0.05873, 0.05839, 0.05839, 0.05739, 0.05739, 0.06444, 0.06444, 0.06298, 0.06298, 0.05759, 0.05759, 0.1073, 0.1073, 0.1073, 0.1073, 0.1073, 0.1073, 0.1073, 0.1073, 0.1071, 0.1071, 0.1081, 0.1081, 0.1081, 0.1081, 0.1073, 0.1073, 0.1022, 0.1022, 0.102, 0.102, 0.1021, 0.1021, 0.102, 0.102, 0.1043, 0.1043, 0.1008, 0.1008, 0.1027, 0.1027, 0.1013, 0.1013, 0.06847, 0.06847, 0.06764, 0.06764, 0.0684, 0.0684, 0.06774, 0.06774, 0.07363, 0.07363, 0.06455, 0.06455, 0.07223, 0.07223, 0.06476, 0.06476, 0.03047, 0.03047, 0.07313, 0.07313, 0.1716, 0.03036, 0.03036, 0.05617]): _vg.add([_i], _w, 'REPLACE')
_vg = ob_cube.vertex_groups.new(name='Bone_L')
for _i, _w in zip([0, 1, 3, 7, 10, 20, 113, 116, 123, 124, 132, 137, 140, 148, 156, 160, 164, 168, 172, 176, 180, 184, 188, 221, 224, 225, 228, 229, 232, 233, 236, 237, 240, 241, 244, 245, 248, 249, 252, 253, 256, 257, 260, 261, 264, 265, 268, 269, 272, 273, 276, 277, 280, 281, 284, 288, 292, 296, 300, 304, 308, 312, 316, 351, 355, 356, 359, 361, 363, 364, 366], [0.08254, 0.0977, 0.01821, 0.2807, 0.2257, 0.02018, 0.05668, 0.1806, 0.001455, 0.06595, 0.07113, 0.003666, 0.1842, 0.05262, 0.0588, 0.01946, 0.01902, 0.0195, 0.01896, 0.01712, 0.02458, 0.02573, 0.01755, 0.04707, 0.1434, 0.04762, 0.1441, 0.04702, 0.1433, 0.04773, 0.1442, 0.04662, 0.143, 0.03822, 0.1356, 0.03924, 0.1344, 0.04676, 0.1438, 0.03254, 0.1221, 0.03327, 0.1229, 0.03272, 0.1222, 0.03349, 0.1228, 0.0255, 0.1164, 0.03228, 0.1281, 0.02746, 0.1173, 0.03643, 0.1273, 0.02353, 0.02268, 0.02349, 0.02278, 0.02804, 0.01923, 0.02831, 0.01963, 0.1151, 0.02132, 0.005241, 0.01205, 0.217, 0.06532, 0.2586, 0.04215]): _vg.add([_i], _w, 'REPLACE')
_vg = ob_cube.vertex_groups.new(name='Bone_L.001')
for _i, _w in zip([0, 7, 113, 221, 225, 229, 233, 237, 249, 351, 361, 364], [0.01937, 0.1608, 0.01409, 0.004537, 0.004856, 0.004503, 0.004924, 0.004274, 0.004363, 0.06556, 0.05267, 0.07262]): _vg.add([_i], _w, 'REPLACE')
_vg = ob_cube.vertex_groups.new(name='Bone_L.002')
_vg = ob_cube.vertex_groups.new(name='Bone_L.003')
_vg = ob_cube.vertex_groups.new(name='Bone_L.004')
_vg = ob_cube.vertex_groups.new(name='Bone_L.005')
_vg = ob_cube.vertex_groups.new(name='Bone_R')
for _i, _w in zip([0, 1, 4, 8, 9, 19, 114, 115, 123, 124, 131, 138, 139, 147, 155, 159, 163, 167, 171, 175, 179, 183, 187, 222, 223, 226, 227, 230, 231, 234, 235, 238, 239, 242, 243, 246, 247, 250, 251, 254, 255, 258, 259, 262, 263, 266, 267, 270, 271, 274, 275, 278, 279, 282, 283, 287, 291, 295, 299, 303, 307, 311, 315, 352, 355, 356, 360, 362, 365], [0.0977, 0.08254, 0.1195, 0.2807, 0.2257, 0.02018, 0.05668, 0.1806, 0.06595, 0.001455, 0.07113, 0.003666, 0.1842, 0.05262, 0.0588, 0.01946, 0.01902, 0.0195, 0.01896, 0.01712, 0.02458, 0.02573, 0.01755, 0.04707, 0.1434, 0.04762, 0.1441, 0.04702, 0.1433, 0.04773, 0.1442, 0.04662, 0.143, 0.03822, 0.1356, 0.03924, 0.1344, 0.04676, 0.1438, 0.03254, 0.1221, 0.03327, 0.1229, 0.03272, 0.1222, 0.03349, 0.1228, 0.0255, 0.1164, 0.03228, 0.1281, 0.02746, 0.1173, 0.03643, 0.1273, 0.02353, 0.02268, 0.02349, 0.02278, 0.02804, 0.01923, 0.02831, 0.01963, 0.1151, 0.005241, 0.02132, 0.01205, 0.217, 0.2586]): _vg.add([_i], _w, 'REPLACE')
_vg = ob_cube.vertex_groups.new(name='Bone_R.001')
for _i, _w in zip([1, 8, 114, 222, 226, 230, 234, 238, 250, 352, 362, 365], [0.01937, 0.1608, 0.01409, 0.004537, 0.004856, 0.004503, 0.004924, 0.004274, 0.004363, 0.06556, 0.05267, 0.07262]): _vg.add([_i], _w, 'REPLACE')
_vg = ob_cube.vertex_groups.new(name='Bone_R.002')
_vg = ob_cube.vertex_groups.new(name='Bone_R.003')
_vg = ob_cube.vertex_groups.new(name='Bone_R.004')
_vg = ob_cube.vertex_groups.new(name='Bone_R.005')
_vg = ob_cube.vertex_groups.new(name='Bone.001')
for _i, _w in zip([0, 1, 4, 9, 10, 115, 116, 123, 124, 131, 132, 139, 140, 147, 148, 155, 156, 159, 160, 163, 164, 167, 168, 171, 172, 175, 176, 179, 180, 183, 184, 187, 188, 223, 224, 227, 228, 231, 232, 235, 236, 239, 240, 243, 244, 247, 248, 251, 252, 255, 256, 259, 260, 263, 264, 267, 268, 271, 272, 275, 276, 279, 280, 283, 284, 303, 304, 311, 312, 355, 356, 361, 362, 363, 364, 365, 366], [0.141, 0.141, 0.1289, 0.1195, 0.1195, 0.07057, 0.07057, 0.056, 0.056, 0.05113, 0.05113, 0.0419, 0.0419, 0.01192, 0.01192, 0.01403, 0.01403, 0.003031, 0.003031, 0.002643, 0.002643, 0.003086, 0.003086, 0.002598, 0.002598, 0.0008583, 0.0008583, 0.006665, 0.006665, 0.008621, 0.008621, 0.001277, 0.001277, 0.05273, 0.05273, 0.05284, 0.05284, 0.05272, 0.05272, 0.05286, 0.05286, 0.05256, 0.05256, 0.05109, 0.05109, 0.05129, 0.05129, 0.05284, 0.05284, 0.05261, 0.05261, 0.0527, 0.0527, 0.05263, 0.05263, 0.05273, 0.05273, 0.05106, 0.05106, 0.05263, 0.05263, 0.05224, 0.05224, 0.05337, 0.05337, 0.0002062, 0.0002062, 0.0008961, 0.0008961, 0.02926, 0.02926, 0.07313, 0.07313, 0.1716, 0.03036, 0.03036, 0.05617]): _vg.add([_i], _w, 'REPLACE')
_vg = ob_cube.vertex_groups.new(name='Bone_L.006')
for _i, _w in zip([0, 1, 2, 3, 5, 6, 7, 10, 11, 13, 16, 17, 20, 21, 24, 25, 28, 29, 32, 36, 109, 110, 111, 112, 113, 116, 117, 120, 121, 122, 123, 124, 125, 126, 127, 128, 129, 132, 133, 134, 135, 136, 137, 140, 141, 144, 145, 147, 148, 149, 151, 152, 153, 156, 157, 158, 159, 160, 161, 162, 163, 164, 165, 166, 167, 168, 169, 170, 171, 172, 173, 174, 175, 176, 177, 178, 179, 180, 181, 182, 183, 184, 185, 186, 187, 188, 189, 190, 191, 192, 193, 194, 195, 196, 197, 198, 199, 200, 201, 202, 203, 204, 205, 206, 207, 208, 209, 210, 211, 212, 213, 214, 215, 216, 217, 218, 219, 220, 221, 224, 225, 228, 229, 232, 233, 236, 237, 240, 241, 244, 245, 248, 249, 252, 253, 255, 256, 257, 259, 260, 261, 263, 264, 265, 267, 268, 269, 271, 272, 273, 275, 276, 277, 279, 280, 281, 283, 284, 285, 288, 289, 292, 293, 296, 297, 300, 301, 304, 305, 308, 309, 312, 313, 316, 317, 320, 321, 324, 325, 328, 329, 332, 333, 336, 337, 339, 340, 341, 343, 344, 345, 348, 349, 350, 351, 353, 355, 356, 357, 358, 359, 361, 363, 364, 366, 367, 369, 371, 372, 373, 375, 377, 378, 379, 380, 381, 382, 383, 384, 385, 386, 388, 390, 392, 394, 396, 398, 400, 401, 403, 405, 407, 409, 411, 413, 415, 417, 419, 421, 423, 425, 427, 429, 430, 431, 432, 433, 434, 435, 436, 437, 439, 441, 443, 445, 447, 449, 465, 467, 469, 471, 473, 475, 477, 943, 945, 947, 949, 951, 953, 955, 957, 961, 963, 965, 967, 969, 973, 975, 977, 979, 981, 985, 987, 989, 991], [0.08254, 0.09779, 0.3501, 0.2396, 0.5369, 0.2935, 0.2807, 0.226, 0.4131, 0.1173, 0.948, 0.06395, 0.8471, 0.04126, 0.9538, 0.1027, 0.8755, 0.1221, 0.9912, 0.8692, 0.505, 0.0768, 0.2835, 0.5397, 0.4631, 0.4067, 0.3171, 0.755, 0.3749, 0.01672, 0.07679, 0.4888, 0.6477, 0.02128, 0.09828, 0.7662, 0.4949, 0.4915, 0.4391, 0.03047, 0.1136, 0.7642, 0.4213, 0.4875, 0.4322, 0.665, 0.3992, 0.0529, 0.5092, 0.5459, 0.01058, 0.9095, 0.5121, 0.4718, 0.4477, 0.05469, 0.1845, 0.539, 0.4482, 0.05489, 0.1855, 0.5392, 0.4476, 0.05469, 0.1845, 0.539, 0.4483, 0.05491, 0.1856, 0.5392, 0.451, 0.05568, 0.1891, 0.5403, 0.4406, 0.0515, 0.1696, 0.538, 0.4398, 0.05197, 0.1709, 0.5361, 0.4504, 0.05551, 0.1884, 0.54, 0.5294, 0.05141, 0.1733, 0.6894, 0.5284, 0.05189, 0.1755, 0.6862, 0.5294, 0.05151, 0.1737, 0.6887, 0.5286, 0.05188, 0.1755, 0.6862, 0.5328, 0.04706, 0.1599, 0.709, 0.5245, 0.05166, 0.1742, 0.6876, 0.5366, 0.04932, 0.1648, 0.7005, 0.5278, 0.05285, 0.1802, 0.6797, 0.4697, 0.4521, 0.4695, 0.4517, 0.4697, 0.4521, 0.4695, 0.4516, 0.4703, 0.4524, 0.4715, 0.457, 0.4713, 0.457, 0.4695, 0.4512, 0.4325, 0.03136, 0.4687, 0.4332, 0.03069, 0.4683, 0.4326, 0.03129, 0.4686, 0.4333, 0.0308, 0.4683, 0.4269, 0.03434, 0.4723, 0.4335, 0.02633, 0.4682, 0.4274, 0.03576, 0.4707, 0.4363, 0.0271, 0.4659, 0.4291, 0.6042, 0.428, 0.6059, 0.429, 0.6043, 0.428, 0.6058, 0.4358, 0.5933, 0.4257, 0.6115, 0.4347, 0.5948, 0.4231, 0.613, 0.4259, 0.7608, 0.4223, 0.7604, 0.426, 0.7607, 0.4217, 0.7603, 0.4219, 0.7593, 0.4458, 0.005476, 0.7665, 0.4482, 0.01022, 0.7636, 0.4181, 0.7602, 0.6408, 0.1722, 0.5335, 0.5248, 0.4967, 0.05156, 0.6331, 0.07228, 0.5237, 0.217, 0.06531, 0.2586, 0.2823, 0.4466, 0.4692, 0.423, 0.3741, 0.4493, 0.4645, 0.3593, 0.3564, 0.1966, 0.1967, 0.1965, 0.1953, 0.1946, 0.1943, 0.1946, 0.1939, 0.1934, 0.1928, 0.1916, 0.1937, 0.1949, 0.1957, 0.1962, 0.1953, 0.1946, 0.1939, 0.1933, 0.1931, 0.1932, 0.1935, 0.1931, 0.1928, 0.1929, 0.1934, 0.194, 0.1947, 0.1954, 0.1957, 0.1952, 0.1944, 0.1933, 0.1916, 0.1917, 0.1927, 0.1941, 0.8324, 0.8325, 0.8324, 0.8323, 0.8323, 0.8323, 0.8324, 0.544, 0.5434, 0.5442, 0.5451, 0.5444, 0.5441, 0.5442, 0.5442, 0.5441, 0.5444, 0.5451, 0.5442, 0.5434, 0.544, 0.02063, 0.03198, 0.05867, 0.06104, 0.05134, 0.01032, 0.01599, 0.02934, 0.03052, 0.02567, 0.01547, 0.02398, 0.04401, 0.04578, 0.0385]): _vg.add([_i], _w, 'REPLACE')
_vg = ob_cube.vertex_groups.new(name='Bone_L.007')
for _i, _w in zip([0, 3, 5, 7, 11, 13, 17, 21, 25, 29, 33, 109, 111, 113, 117, 121, 125, 129, 133, 137, 141, 145, 149, 153, 157, 159, 161, 163, 165, 167, 169, 171, 173, 175, 177, 179, 181, 183, 185, 187, 189, 191, 193, 195, 197, 199, 201, 203, 205, 207, 209, 211, 213, 215, 217, 219, 221, 225, 229, 233, 237, 241, 245, 249, 253, 257, 261, 265, 269, 273, 277, 281, 285, 289, 293, 297, 301, 305, 309, 313, 317, 321, 325, 329, 333, 337, 341, 345, 349, 351, 353, 355, 357, 359, 361, 364, 367, 369, 371, 372, 373, 375, 377, 378, 379, 380, 381, 382, 383, 384, 385, 386, 388, 390, 392, 394, 396, 398, 400, 401, 403, 405, 407, 409, 411, 413, 415, 417, 419, 421, 423, 425, 427, 429, 430, 431, 432, 433, 434, 435, 436, 957, 959, 961, 963, 965, 967, 969, 971, 973, 975, 977, 979, 981, 983, 985, 987, 989, 991], [0.01933, 0.05161, 0.08896, 0.1608, 0.1179, 0.8306, 0.9012, 0.9351, 0.8518, 0.8427, 0.9757, 0.3678, 0.04431, 0.3806, 0.6082, 0.4676, 0.2435, 0.3354, 0.4742, 0.4844, 0.513, 0.4967, 0.3894, 0.3776, 0.4198, 0.01552, 0.4193, 0.01579, 0.4198, 0.01552, 0.4193, 0.01582, 0.418, 0.01676, 0.4279, 0.01107, 0.4265, 0.01176, 0.4183, 0.01658, 0.367, 0.004708, 0.3676, 0.005498, 0.367, 0.004859, 0.3674, 0.005489, 0.3667, 5.475e-05, 0.3719, 0.005226, 0.3607, 0.001355, 0.3671, 0.007165, 0.3732, 0.3734, 0.3732, 0.3734, 0.3724, 0.3738, 0.3716, 0.3736, 0.4211, 0.4201, 0.4208, 0.4197, 0.4311, 0.4233, 0.4278, 0.4159, 0.4507, 0.4525, 0.4508, 0.4523, 0.4398, 0.4582, 0.4412, 0.4597, 0.5012, 0.5052, 0.5011, 0.5058, 0.5059, 0.4806, 0.4766, 0.5098, 0.1489, 0.2038, 0.2451, 0.2014, 0.1032, 0.173, 0.05266, 0.0726, 0.08722, 0.08936, 0.07233, 0.07342, 0.1277, 0.1581, 0.07558, 0.108, 0.146, 0.1464, 0.147, 0.1483, 0.1537, 0.1535, 0.1498, 0.1485, 0.1489, 0.1478, 0.1455, 0.1459, 0.146, 0.1459, 0.1458, 0.1458, 0.1458, 0.1458, 0.146, 0.1465, 0.147, 0.1473, 0.1464, 0.1458, 0.1455, 0.1454, 0.1455, 0.1456, 0.1457, 0.1456, 0.1454, 0.1451, 0.1446, 0.1437, 0.1443, 0.1456, 0.1475, 0.4676, 0.4878, 0.4506, 0.4153, 0.4214, 0.4259, 0.2338, 0.2439, 0.2253, 0.2077, 0.2107, 0.213, 0.3507, 0.3659, 0.338, 0.3115, 0.316, 0.3194]): _vg.add([_i], _w, 'REPLACE')
_vg = ob_cube.vertex_groups.new(name='Bone_L.008')
for _i, _w in zip([13, 20, 37, 40, 41, 44, 45, 48, 49, 52, 53, 56, 57, 60, 739, 741, 743, 745, 747, 749, 763, 765, 767, 769, 771, 773, 775, 777, 779, 781, 783, 785, 787, 789, 791, 793, 795, 797, 799, 801, 803, 805, 807, 809, 824, 826, 828, 830, 832, 834, 836, 838, 840, 842, 844, 846, 848, 850, 852, 854, 856, 858, 860, 862, 864, 866, 868, 870, 872, 874, 876, 878, 880, 882, 884, 886, 888, 890, 892, 894, 896, 898, 900, 902, 904, 906, 957, 959, 961, 963, 965, 967, 969, 971, 973, 975, 977, 979, 981, 983, 985, 987, 989, 991], [0.01586, 0.01642, 0.9992, 0.9894, 0.9801, 0.9945, 0.9843, 0.9891, 0.9882, 0.9949, 0.9931, 0.988, 0.9799, 0.9932, 0.4922, 0.4899, 0.4966, 0.49, 0.4941, 0.4996, 0.2461, 0.245, 0.2483, 0.245, 0.247, 0.2498, 0.3691, 0.3674, 0.3724, 0.3675, 0.3706, 0.3747, 0.7382, 0.7349, 0.7448, 0.735, 0.7411, 0.7494, 0.8613, 0.8574, 0.869, 0.8575, 0.8647, 0.8743, 0.4946, 0.4966, 0.494, 0.4972, 0.4975, 0.4947, 0.7419, 0.7449, 0.741, 0.7459, 0.7462, 0.742, 0.2473, 0.2483, 0.247, 0.2486, 0.2487, 0.2473, 0.1236, 0.1242, 0.1235, 0.1243, 0.1244, 0.1237, 0.1855, 0.1862, 0.1852, 0.1865, 0.1865, 0.1855, 0.06182, 0.06208, 0.06175, 0.06215, 0.06218, 0.06184, 0.03091, 0.03104, 0.03087, 0.03108, 0.03109, 0.03092, 0.4941, 0.4996, 0.4966, 0.4979, 0.49, 0.4922, 0.7411, 0.7494, 0.7448, 0.7389, 0.735, 0.7382, 0.6176, 0.6245, 0.6207, 0.6184, 0.6125, 0.6152]): _vg.add([_i], _w, 'REPLACE')
_vg = ob_cube.vertex_groups.new(name='Bone_L.009')
_vg = ob_cube.vertex_groups.new(name='Bone_L.010')
for _i, _w in zip([61, 64, 65, 68, 69, 72, 73, 76, 77, 80, 81, 84, 88, 89, 92, 93, 96, 97, 100, 104, 105, 108, 479, 481, 483, 485, 487, 489, 491, 494, 496, 498, 500, 502, 504, 506, 631, 633, 729, 739, 741, 743, 745, 747, 749, 751, 753, 755, 757, 759, 761, 763, 765, 767, 769, 771, 773, 775, 777, 779, 781, 783, 785, 787, 789, 791, 793, 795, 797, 799, 801, 803, 805, 807, 809, 811, 813, 815, 817, 819, 821, 824, 826, 828, 830, 832, 834, 836, 838, 840, 842, 844, 846, 848, 850, 852, 854, 856, 858, 860, 862, 864, 866, 868, 870, 872, 874, 876, 878, 880, 882, 884, 886, 888, 890, 892, 894, 896, 898, 900, 902, 904, 906, 908, 910, 912, 914, 916, 918, 920, 922, 924, 926, 928, 930, 932, 934, 936, 938, 940, 942], [0.9807, 0.9939, 0.9941, 0.989, 0.9884, 0.9939, 0.9857, 0.9908, 0.9803, 0.9937, 0.9971, 0.9896, 0.2211, 0.1146, 0.2292, 0.05074, 0.2165, 0.05367, 0.2211, 0.2187, 0.1168, 0.2194, 0.06344, 0.08983, 0.0327, 0.05993, 0.05805, 0.09385, 0.02538, 0.1368, 0.1265, 0.1327, 0.1377, 0.1432, 0.1803, 0.1566, 0.005426, 0.00606, 0.0005209, 0.4929, 0.4904, 0.497, 0.4901, 0.4942, 0.4986, 0.521, 0.4986, 0.497, 0.5488, 0.5475, 0.5182, 0.7393, 0.7356, 0.7456, 0.7352, 0.7413, 0.7478, 0.6161, 0.613, 0.6213, 0.6127, 0.6178, 0.6232, 0.2464, 0.2452, 0.2485, 0.2451, 0.2471, 0.2493, 0.1232, 0.1226, 0.1243, 0.1225, 0.1236, 0.1246, 0.7547, 0.7478, 0.7456, 0.7648, 0.7639, 0.752, 0.4954, 0.4969, 0.4945, 0.4968, 0.4969, 0.4948, 0.2477, 0.2485, 0.2472, 0.2484, 0.2485, 0.2474, 0.7431, 0.7454, 0.7417, 0.7452, 0.7454, 0.7422, 0.867, 0.8696, 0.8654, 0.8694, 0.8696, 0.8659, 0.805, 0.8075, 0.8035, 0.8073, 0.8075, 0.8041, 0.9289, 0.9318, 0.9272, 0.9316, 0.9317, 0.9278, 0.9599, 0.9628, 0.9581, 0.9626, 0.9628, 0.9587, 0.6075, 0.6054, 0.6038, 0.6066, 0.6114, 0.6036, 0.8007, 0.7975, 0.7964, 0.8003, 0.8025, 0.7972, 0.8973, 0.8936, 0.8927, 0.8971, 0.8981, 0.894]): _vg.add([_i], _w, 'REPLACE')
_vg = ob_cube.vertex_groups.new(name='Bone_L.011')
for _i, _w in zip([85, 88, 89, 92, 93, 96, 97, 100, 101, 104, 105, 108, 479, 481, 483, 485, 487, 489, 491, 494, 496, 498, 500, 502, 504, 506, 508, 510, 512, 514, 516, 518, 520, 522, 524, 526, 528, 530, 532, 534, 536, 538, 540, 542, 544, 546, 548, 550, 552, 554, 556, 558, 560, 562, 564, 566, 568, 570, 572, 574, 576, 578, 580, 582, 584, 586, 588, 590, 592, 594, 596, 598, 600, 602, 604, 606, 608, 610, 612, 614, 616, 618, 620, 622, 623, 625, 627, 629, 631, 633, 635, 637, 639, 641, 643, 645, 647, 649, 651, 653, 655, 657, 659, 661, 663, 665, 667, 669, 671, 673, 675, 677, 679, 681, 683, 685, 687, 689, 691, 693, 695, 697, 699, 701, 703, 705, 707, 709, 711, 713, 715, 717, 719, 721, 723, 725, 727, 729, 731, 733, 735, 737, 751, 753, 755, 757, 759, 761, 811, 813, 815, 817, 819, 821, 908, 910, 912, 914, 916, 918, 920, 922, 924, 926, 928, 930, 932, 934, 936, 938, 940, 942], [0.9761, 0.7781, 0.8846, 0.7701, 0.949, 0.7827, 0.946, 0.7781, 0.9764, 0.7805, 0.8825, 0.7799, 0.9362, 0.9096, 0.9584, 0.9397, 0.9416, 0.9056, 0.9621, 0.8628, 0.8731, 0.8668, 0.8618, 0.8562, 0.8191, 0.8428, 1.0, 1.0, 1.0, 1.0, 1.0, 1.0, 1.0, 1.0, 1.0, 1.0, 1.0, 1.0, 1.0, 1.0, 1.0, 1.0, 1.0, 1.0, 1.0, 1.0, 1.0, 1.0, 1.0, 1.0, 1.0, 1.0, 1.0, 1.0, 1.0, 1.0, 1.0, 1.0, 1.0, 1.0, 1.0, 1.0, 1.0, 1.0, 1.0, 1.0, 1.0, 1.0, 1.0, 1.0, 1.0, 1.0, 1.0, 1.0, 1.0, 1.0, 1.0, 1.0, 1.0, 1.0, 1.0, 1.0, 1.0, 1.0, 0.9832, 0.9817, 0.9798, 0.9769, 0.9722, 0.9719, 0.9818, 0.9857, 0.9823, 0.9816, 0.982, 0.9826, 0.9832, 0.9838, 0.9845, 0.9848, 0.9852, 0.9857, 0.9864, 0.9874, 0.989, 0.9903, 0.9947, 0.9946, 0.9922, 0.9897, 0.988, 0.9866, 0.9855, 0.9857, 0.9869, 0.9885, 0.9906, 0.9936, 0.9967, 0.9964, 0.9902, 0.9929, 0.992, 0.99, 0.9882, 0.9869, 0.9859, 0.9851, 0.9842, 0.984, 0.9838, 0.9838, 0.9841, 0.9856, 0.9881, 0.9838, 0.9786, 0.9747, 0.9782, 0.9805, 0.9821, 0.9833, 0.473, 0.4881, 0.4882, 0.4412, 0.4423, 0.4745, 0.2365, 0.244, 0.2441, 0.2206, 0.2212, 0.2372, 0.3891, 0.389, 0.3902, 0.3899, 0.385, 0.3914, 0.1945, 0.1945, 0.1951, 0.195, 0.1925, 0.1957, 0.09726, 0.09726, 0.09756, 0.09748, 0.09626, 0.09784]): _vg.add([_i], _w, 'REPLACE')
_vg = ob_cube.vertex_groups.new(name='Bone_R.006')
for _i, _w in zip([0, 1, 2, 4, 5, 6, 8, 9, 12, 14, 15, 18, 19, 22, 23, 26, 27, 30, 31, 35, 109, 110, 111, 112, 114, 115, 118, 119, 121, 122, 123, 124, 125, 126, 127, 128, 130, 131, 133, 134, 135, 136, 138, 139, 142, 143, 146, 147, 148, 150, 151, 152, 154, 155, 157, 158, 159, 160, 161, 162, 163, 164, 165, 166, 167, 168, 169, 170, 171, 172, 173, 174, 175, 176, 177, 178, 179, 180, 181, 182, 183, 184, 185, 186, 187, 188, 189, 190, 191, 192, 193, 194, 195, 196, 197, 198, 199, 200, 201, 202, 203, 204, 205, 206, 207, 208, 209, 210, 211, 212, 213, 214, 215, 216, 217, 218, 219, 220, 222, 223, 226, 227, 230, 231, 234, 235, 238, 239, 242, 243, 246, 247, 250, 251, 254, 255, 256, 258, 259, 260, 262, 263, 264, 266, 267, 268, 270, 271, 272, 274, 275, 276, 278, 279, 280, 282, 283, 284, 286, 287, 290, 291, 294, 295, 298, 299, 302, 303, 306, 307, 310, 311, 314, 315, 318, 319, 322, 323, 326, 327, 330, 331, 334, 335, 338, 339, 340, 342, 343, 344, 346, 347, 349, 350, 352, 354, 355, 356, 357, 358, 360, 362, 365, 368, 370, 374, 376, 387, 389, 391, 393, 395, 397, 399, 402, 404, 406, 408, 410, 412, 414, 416, 418, 420, 422, 424, 426, 428, 438, 440, 442, 444, 446, 448, 450, 466, 468, 470, 472, 474, 476, 478, 944, 946, 948, 950, 952, 954, 956, 958, 962, 964, 966, 968, 970, 974, 976, 978, 980, 982, 986, 988, 990, 992], [0.09779, 0.08254, 0.1334, 0.1196, 0.2935, 0.5369, 0.2807, 0.226, 0.4593, 0.1173, 0.948, 0.06395, 0.8471, 0.04126, 0.9538, 0.1027, 0.8755, 0.1221, 0.9912, 0.8692, 0.0768, 0.505, 0.5397, 0.2835, 0.4631, 0.4067, 0.3171, 0.755, 0.01672, 0.3749, 0.4888, 0.07679, 0.02128, 0.6477, 0.7662, 0.09828, 0.4949, 0.4915, 0.03047, 0.4391, 0.7642, 0.1136, 0.4213, 0.4875, 0.4322, 0.665, 0.3992, 0.5092, 0.0529, 0.5459, 0.9095, 0.01058, 0.5121, 0.4718, 0.05469, 0.4477, 0.539, 0.1845, 0.05489, 0.4482, 0.5392, 0.1855, 0.05469, 0.4476, 0.539, 0.1845, 0.05491, 0.4483, 0.5392, 0.1856, 0.05568, 0.451, 0.5403, 0.1891, 0.0515, 0.4406, 0.538, 0.1696, 0.05197, 0.4398, 0.5361, 0.1709, 0.05551, 0.4504, 0.54, 0.1884, 0.05141, 0.5294, 0.6894, 0.1733, 0.05189, 0.5284, 0.6862, 0.1755, 0.05151, 0.5294, 0.6887, 0.1737, 0.05188, 0.5286, 0.6862, 0.1755, 0.04706, 0.5328, 0.709, 0.1599, 0.05166, 0.5245, 0.6876, 0.1742, 0.04932, 0.5366, 0.7005, 0.1648, 0.05285, 0.5278, 0.6797, 0.1802, 0.4697, 0.4521, 0.4695, 0.4517, 0.4697, 0.4521, 0.4695, 0.4516, 0.4703, 0.4524, 0.4715, 0.457, 0.4713, 0.457, 0.4695, 0.4512, 0.4325, 0.4687, 0.03136, 0.4332, 0.4683, 0.03069, 0.4326, 0.4686, 0.03129, 0.4333, 0.4683, 0.0308, 0.4269, 0.4723, 0.03434, 0.4335, 0.4682, 0.02633, 0.4274, 0.4707, 0.03576, 0.4363, 0.4659, 0.0271, 0.4291, 0.6042, 0.428, 0.6059, 0.429, 0.6043, 0.428, 0.6058, 0.4358, 0.5933, 0.4257, 0.6115, 0.4347, 0.5948, 0.4231, 0.613, 0.4259, 0.7608, 0.4223, 0.7604, 0.426, 0.7607, 0.4217, 0.7603, 0.4219, 0.7593, 0.4458, 0.7665, 0.005476, 0.4482, 0.7636, 0.01022, 0.4181, 0.7602, 0.1722, 0.6408, 0.5335, 0.5248, 0.05156, 0.4967, 0.07228, 0.6331, 0.5237, 0.217, 0.2586, 0.4466, 0.4692, 0.4493, 0.4645, 0.1939, 0.1934, 0.1928, 0.1916, 0.1937, 0.1949, 0.1957, 0.1953, 0.1946, 0.1939, 0.1933, 0.1931, 0.1932, 0.1935, 0.1931, 0.1928, 0.1929, 0.1934, 0.194, 0.1947, 0.1954, 0.8324, 0.8325, 0.8324, 0.8323, 0.8323, 0.8323, 0.8324, 0.544, 0.5434, 0.5442, 0.5451, 0.5444, 0.5441, 0.5442, 0.5442, 0.5441, 0.5444, 0.5451, 0.5442, 0.5434, 0.544, 0.02063, 0.03198, 0.05867, 0.06104, 0.05134, 0.01032, 0.01599, 0.02934, 0.03052, 0.02567, 0.01547, 0.02398, 0.04401, 0.04578, 0.0385]): _vg.add([_i], _w, 'REPLACE')
_vg = ob_cube.vertex_groups.new(name='Bone_R.007')
for _i, _w in zip([1, 6, 8, 14, 18, 22, 26, 30, 34, 110, 112, 114, 118, 122, 126, 130, 134, 138, 142, 146, 150, 154, 158, 160, 162, 164, 166, 168, 170, 172, 174, 176, 178, 180, 182, 184, 186, 188, 190, 192, 194, 196, 198, 200, 202, 204, 206, 208, 210, 212, 214, 216, 218, 220, 222, 226, 230, 234, 238, 242, 246, 250, 254, 258, 262, 266, 270, 274, 278, 282, 286, 290, 294, 298, 302, 306, 310, 314, 318, 322, 326, 330, 334, 338, 342, 346, 350, 352, 354, 356, 358, 360, 362, 365, 368, 370, 374, 376, 387, 389, 391, 393, 395, 397, 399, 402, 404, 406, 408, 410, 412, 414, 416, 418, 420, 422, 424, 426, 428, 958, 960, 962, 964, 966, 968, 970, 972, 974, 976, 978, 980, 982, 984, 986, 988, 990, 992], [0.01933, 0.08896, 0.1608, 0.8306, 0.9012, 0.9351, 0.8518, 0.8427, 0.9757, 0.3678, 0.04431, 0.3806, 0.6082, 0.4676, 0.2435, 0.3354, 0.4742, 0.4844, 0.513, 0.4967, 0.3894, 0.3776, 0.4198, 0.01552, 0.4193, 0.01579, 0.4198, 0.01552, 0.4193, 0.01582, 0.418, 0.01676, 0.4279, 0.01107, 0.4265, 0.01176, 0.4183, 0.01658, 0.367, 0.004708, 0.3676, 0.005498, 0.367, 0.004859, 0.3674, 0.005489, 0.3667, 5.475e-05, 0.3719, 0.005226, 0.3607, 0.001355, 0.3671, 0.007165, 0.3732, 0.3734, 0.3732, 0.3734, 0.3724, 0.3738, 0.3716, 0.3736, 0.4211, 0.4201, 0.4208, 0.4197, 0.4311, 0.4233, 0.4278, 0.4159, 0.4507, 0.4525, 0.4508, 0.4523, 0.4398, 0.4582, 0.4412, 0.4597, 0.5012, 0.5052, 0.5011, 0.5058, 0.5059, 0.4806, 0.4766, 0.5098, 0.1489, 0.2038, 0.2451, 0.2014, 0.1032, 0.173, 0.05266, 0.0726, 0.08722, 0.08936, 0.1277, 0.1581, 0.1485, 0.1489, 0.1478, 0.1455, 0.1459, 0.146, 0.1459, 0.1458, 0.1458, 0.1458, 0.146, 0.1465, 0.147, 0.1473, 0.1464, 0.1458, 0.1455, 0.1454, 0.1455, 0.1456, 0.1457, 0.4676, 0.4878, 0.4506, 0.4153, 0.4214, 0.4259, 0.2338, 0.2439, 0.2253, 0.2077, 0.2107, 0.213, 0.3507, 0.3659, 0.338, 0.3115, 0.316, 0.3194]): _vg.add([_i], _w, 'REPLACE')
_vg = ob_cube.vertex_groups.new(name='Bone_R.008')
for _i, _w in zip([14, 19, 38, 39, 42, 43, 46, 47, 50, 51, 54, 55, 58, 59, 740, 742, 744, 746, 748, 750, 764, 766, 768, 770, 772, 774, 776, 778, 780, 782, 784, 786, 788, 790, 792, 794, 796, 798, 800, 802, 804, 806, 808, 810, 823, 825, 827, 829, 831, 833, 835, 837, 839, 841, 843, 845, 847, 849, 851, 853, 855, 857, 859, 861, 863, 865, 867, 869, 871, 873, 875, 877, 879, 881, 883, 885, 887, 889, 891, 893, 895, 897, 899, 901, 903, 905, 958, 960, 962, 964, 966, 968, 970, 972, 974, 976, 978, 980, 982, 984, 986, 988, 990, 992], [0.01586, 0.01642, 0.9992, 0.9894, 0.9801, 0.9945, 0.9843, 0.9891, 0.9882, 0.9949, 0.9931, 0.988, 0.9799, 0.9932, 0.4922, 0.4899, 0.4966, 0.49, 0.4941, 0.4996, 0.2461, 0.245, 0.2483, 0.245, 0.247, 0.2498, 0.3691, 0.3674, 0.3724, 0.3675, 0.3706, 0.3747, 0.7382, 0.7349, 0.7448, 0.735, 0.7411, 0.7494, 0.8613, 0.8574, 0.869, 0.8575, 0.8647, 0.8743, 0.4946, 0.4966, 0.494, 0.4972, 0.4975, 0.4947, 0.7419, 0.7449, 0.741, 0.7459, 0.7462, 0.742, 0.2473, 0.2483, 0.247, 0.2486, 0.2487, 0.2473, 0.1236, 0.1242, 0.1235, 0.1243, 0.1244, 0.1237, 0.1855, 0.1862, 0.1852, 0.1865, 0.1865, 0.1855, 0.06182, 0.06208, 0.06175, 0.06215, 0.06218, 0.06184, 0.03091, 0.03104, 0.03087, 0.03108, 0.03109, 0.03092, 0.4941, 0.4996, 0.4966, 0.4979, 0.49, 0.4922, 0.7411, 0.7494, 0.7448, 0.7389, 0.735, 0.7382, 0.6176, 0.6245, 0.6207, 0.6184, 0.6125, 0.6152]): _vg.add([_i], _w, 'REPLACE')
_vg = ob_cube.vertex_groups.new(name='Bone_R.009')
_vg = ob_cube.vertex_groups.new(name='Bone_R.010')
for _i, _w in zip([62, 63, 66, 67, 70, 71, 74, 75, 78, 79, 82, 83, 87, 90, 91, 94, 95, 98, 99, 103, 106, 107, 480, 482, 484, 486, 488, 490, 492, 493, 495, 497, 499, 501, 503, 505, 632, 634, 730, 740, 742, 744, 746, 748, 750, 752, 754, 756, 758, 760, 762, 764, 766, 768, 770, 772, 774, 776, 778, 780, 782, 784, 786, 788, 790, 792, 794, 796, 798, 800, 802, 804, 806, 808, 810, 812, 814, 816, 818, 820, 822, 823, 825, 827, 829, 831, 833, 835, 837, 839, 841, 843, 845, 847, 849, 851, 853, 855, 857, 859, 861, 863, 865, 867, 869, 871, 873, 875, 877, 879, 881, 883, 885, 887, 889, 891, 893, 895, 897, 899, 901, 903, 905, 907, 909, 911, 913, 915, 917, 919, 921, 923, 925, 927, 929, 931, 933, 935, 937, 939, 941], [0.9807, 0.9939, 0.9941, 0.989, 0.9884, 0.9939, 0.9857, 0.9908, 0.9803, 0.9937, 0.9971, 0.9896, 0.2211, 0.1146, 0.2292, 0.05074, 0.2165, 0.05367, 0.2211, 0.2187, 0.1168, 0.2194, 0.06344, 0.08983, 0.0327, 0.05993, 0.05805, 0.09385, 0.02538, 0.1368, 0.1265, 0.1327, 0.1377, 0.1432, 0.1803, 0.1566, 0.005426, 0.00606, 0.0005209, 0.4929, 0.4904, 0.497, 0.4901, 0.4942, 0.4986, 0.521, 0.4986, 0.497, 0.5488, 0.5475, 0.5182, 0.7393, 0.7356, 0.7456, 0.7352, 0.7413, 0.7478, 0.6161, 0.613, 0.6213, 0.6127, 0.6178, 0.6232, 0.2464, 0.2452, 0.2485, 0.2451, 0.2471, 0.2493, 0.1232, 0.1226, 0.1243, 0.1225, 0.1236, 0.1246, 0.7547, 0.7478, 0.7456, 0.7648, 0.7639, 0.752, 0.4954, 0.4969, 0.4945, 0.4968, 0.4969, 0.4948, 0.2477, 0.2485, 0.2472, 0.2484, 0.2485, 0.2474, 0.7431, 0.7454, 0.7417, 0.7452, 0.7454, 0.7422, 0.867, 0.8696, 0.8654, 0.8694, 0.8696, 0.8659, 0.805, 0.8075, 0.8035, 0.8073, 0.8075, 0.8041, 0.9289, 0.9318, 0.9272, 0.9316, 0.9317, 0.9278, 0.9599, 0.9628, 0.9581, 0.9626, 0.9628, 0.9587, 0.6075, 0.6054, 0.6038, 0.6066, 0.6114, 0.6036, 0.8007, 0.7975, 0.7964, 0.8003, 0.8025, 0.7972, 0.8973, 0.8936, 0.8927, 0.8971, 0.8981, 0.894]): _vg.add([_i], _w, 'REPLACE')
_vg = ob_cube.vertex_groups.new(name='Bone_R.011')
for _i, _w in zip([86, 87, 90, 91, 94, 95, 98, 99, 102, 103, 106, 107, 480, 482, 484, 486, 488, 490, 492, 493, 495, 497, 499, 501, 503, 505, 507, 509, 511, 513, 515, 517, 519, 521, 523, 525, 527, 529, 531, 533, 535, 537, 539, 541, 543, 545, 547, 549, 551, 553, 555, 557, 559, 561, 563, 565, 567, 569, 571, 573, 575, 577, 579, 581, 583, 585, 587, 589, 591, 593, 595, 597, 599, 601, 603, 605, 607, 609, 611, 613, 615, 617, 619, 621, 624, 626, 628, 630, 632, 634, 636, 638, 640, 642, 644, 646, 648, 650, 652, 654, 656, 658, 660, 662, 664, 666, 668, 670, 672, 674, 676, 678, 680, 682, 684, 686, 688, 690, 692, 694, 696, 698, 700, 702, 704, 706, 708, 710, 712, 714, 716, 718, 720, 722, 724, 726, 728, 730, 732, 734, 736, 738, 752, 754, 756, 758, 760, 762, 812, 814, 816, 818, 820, 822, 907, 909, 911, 913, 915, 917, 919, 921, 923, 925, 927, 929, 931, 933, 935, 937, 939, 941], [0.9761, 0.7781, 0.8846, 0.7701, 0.949, 0.7827, 0.946, 0.7781, 0.9764, 0.7805, 0.8825, 0.7799, 0.9362, 0.9096, 0.9584, 0.9397, 0.9416, 0.9056, 0.9621, 0.8628, 0.8731, 0.8668, 0.8618, 0.8562, 0.8191, 0.8428, 1.0, 1.0, 1.0, 1.0, 1.0, 1.0, 1.0, 1.0, 1.0, 1.0, 1.0, 1.0, 1.0, 1.0, 1.0, 1.0, 1.0, 1.0, 1.0, 1.0, 1.0, 1.0, 1.0, 1.0, 1.0, 1.0, 1.0, 1.0, 1.0, 1.0, 1.0, 1.0, 1.0, 1.0, 1.0, 1.0, 1.0, 1.0, 1.0, 1.0, 1.0, 1.0, 1.0, 1.0, 1.0, 1.0, 1.0, 1.0, 1.0, 1.0, 1.0, 1.0, 1.0, 1.0, 1.0, 1.0, 1.0, 1.0, 0.9832, 0.9817, 0.9798, 0.9769, 0.9722, 0.9719, 0.9818, 0.9857, 0.9823, 0.9816, 0.982, 0.9826, 0.9832, 0.9838, 0.9845, 0.9848, 0.9852, 0.9857, 0.9864, 0.9874, 0.989, 0.9903, 0.9947, 0.9946, 0.9922, 0.9897, 0.988, 0.9866, 0.9855, 0.9857, 0.9869, 0.9885, 0.9906, 0.9936, 0.9967, 0.9964, 0.9902, 0.9929, 0.992, 0.99, 0.9882, 0.9869, 0.9859, 0.9851, 0.9842, 0.984, 0.9838, 0.9838, 0.9841, 0.9856, 0.9881, 0.9838, 0.9786, 0.9747, 0.9782, 0.9805, 0.9821, 0.9833, 0.473, 0.4881, 0.4882, 0.4412, 0.4423, 0.4745, 0.2365, 0.244, 0.2441, 0.2206, 0.2212, 0.2372, 0.3891, 0.389, 0.3902, 0.3899, 0.385, 0.3914, 0.1945, 0.1945, 0.1951, 0.195, 0.1925, 0.1957, 0.09726, 0.09726, 0.09756, 0.09748, 0.09626, 0.09784]): _vg.add([_i], _w, 'REPLACE')
_vg = ob_cube.vertex_groups.new(name='Bone.002')
for _i, _w in zip([0, 1, 4, 9, 10, 111, 112, 115, 116, 123, 124, 131, 132, 135, 136, 139, 140, 147, 148, 155, 156, 159, 160, 163, 164, 167, 168, 171, 172, 175, 176, 179, 180, 183, 184, 187, 188, 223, 224, 227, 228, 231, 232, 235, 236, 239, 240, 243, 244, 247, 248, 251, 252, 255, 256, 259, 260, 263, 264, 267, 268, 271, 272, 275, 276, 279, 280, 283, 284, 287, 288, 291, 292, 295, 296, 299, 300, 303, 304, 307, 308, 311, 312, 315, 316, 355, 356, 361, 362, 363, 364, 365, 366], [0.141, 0.141, 0.1289, 0.1195, 0.1195, 0.006173, 0.006173, 0.09822, 0.09822, 0.09273, 0.09273, 0.09839, 0.09839, 0.0006288, 0.0006288, 0.08262, 0.08262, 0.1377, 0.1377, 0.1483, 0.1483, 0.05874, 0.05874, 0.05844, 0.05844, 0.05873, 0.05873, 0.05839, 0.05839, 0.05739, 0.05739, 0.06444, 0.06444, 0.06298, 0.06298, 0.05759, 0.05759, 0.1073, 0.1073, 0.1073, 0.1073, 0.1073, 0.1073, 0.1073, 0.1073, 0.1071, 0.1071, 0.1081, 0.1081, 0.1081, 0.1081, 0.1073, 0.1073, 0.1022, 0.1022, 0.102, 0.102, 0.1021, 0.1021, 0.102, 0.102, 0.1043, 0.1043, 0.1008, 0.1008, 0.1027, 0.1027, 0.1013, 0.1013, 0.06847, 0.06847, 0.06764, 0.06764, 0.0684, 0.0684, 0.06774, 0.06774, 0.07363, 0.07363, 0.06455, 0.06455, 0.07223, 0.07223, 0.06476, 0.06476, 0.03047, 0.03047, 0.07313, 0.07313, 0.1716, 0.03036, 0.03036, 0.05617]): _vg.add([_i], _w, 'REPLACE')
_vg = ob_cube.vertex_groups.new(name='Bone_L.012')
for _i, _w in zip([3, 7, 132, 361, 363, 364, 366], [0.02504, 0.01256, 0.02547, 0.07691, 0.07737, 0.08086, 0.05237]): _vg.add([_i], _w, 'REPLACE')
_vg = ob_cube.vertex_groups.new(name='Bone_L.013')
_vg = ob_cube.vertex_groups.new(name='Bone_L.014')
_vg = ob_cube.vertex_groups.new(name='Bone_L.015')
_vg = ob_cube.vertex_groups.new(name='Bone_L.016')
_vg = ob_cube.vertex_groups.new(name='Bone_L.017')
_vg = ob_cube.vertex_groups.new(name='Bone_R.012')
for _i, _w in zip([4, 8, 131, 362, 365], [0.1195, 0.01256, 0.02547, 0.07691, 0.08086]): _vg.add([_i], _w, 'REPLACE')
_vg = ob_cube.vertex_groups.new(name='Bone_R.013')
_vg = ob_cube.vertex_groups.new(name='Bone_R.014')
_vg = ob_cube.vertex_groups.new(name='Bone_R.015')
_vg = ob_cube.vertex_groups.new(name='Bone_R.016')
_vg = ob_cube.vertex_groups.new(name='Bone_R.017')
_vg = ob_cube.vertex_groups.new(name='Bone.003')
for _i, _w in zip([0, 1, 4, 9, 10, 115, 116, 123, 124, 131, 132, 139, 140, 147, 148, 155, 156, 159, 160, 163, 164, 167, 168, 171, 172, 175, 176, 179, 180, 183, 184, 187, 188, 223, 224, 227, 228, 231, 232, 235, 236, 239, 240, 243, 244, 247, 248, 251, 252, 255, 256, 259, 260, 263, 264, 267, 268, 271, 272, 275, 276, 279, 280, 283, 284, 303, 304, 311, 312, 355, 356, 361, 362, 363, 364, 365, 366], [0.141, 0.141, 0.1289, 0.1195, 0.1195, 0.07057, 0.07057, 0.056, 0.056, 0.05113, 0.05113, 0.0419, 0.0419, 0.01192, 0.01192, 0.01403, 0.01403, 0.003031, 0.003031, 0.002643, 0.002643, 0.003086, 0.003086, 0.002598, 0.002598, 0.0008583, 0.0008583, 0.006665, 0.006665, 0.008621, 0.008621, 0.001277, 0.001277, 0.05273, 0.05273, 0.05284, 0.05284, 0.05272, 0.05272, 0.05286, 0.05286, 0.05256, 0.05256, 0.05109, 0.05109, 0.05129, 0.05129, 0.05284, 0.05284, 0.05261, 0.05261, 0.0527, 0.0527, 0.05263, 0.05263, 0.05273, 0.05273, 0.05106, 0.05106, 0.05263, 0.05263, 0.05224, 0.05224, 0.05337, 0.05337, 0.0002062, 0.0002062, 0.0008961, 0.0008961, 0.02926, 0.02926, 0.07313, 0.07313, 0.1716, 0.03036, 0.03036, 0.05617]): _vg.add([_i], _w, 'REPLACE')
_vg = ob_cube.vertex_groups.new(name='Bone_L.018')
for _i, _w in zip([2, 3, 7, 11, 117, 120, 125, 127, 128, 129, 132, 141, 144, 152, 153, 156, 221, 224, 225, 228, 229, 232, 233, 236, 237, 240, 241, 244, 245, 248, 249, 252, 285, 288, 289, 292, 293, 296, 297, 300, 301, 304, 305, 308, 309, 312, 313, 316, 317, 320, 321, 324, 325, 328, 329, 332, 333, 336, 337, 340, 341, 344, 345, 348, 353, 357, 358, 359, 361, 363, 364, 366, 367, 369, 371, 372, 373, 375, 377, 378, 379, 380, 381, 382, 383, 384, 385, 386, 388, 390, 392, 394, 396, 398, 400, 401, 403, 405, 407, 409, 411, 413, 415, 417, 419, 421, 423, 425, 427, 429, 430, 431, 432, 433, 434, 435, 436], [0.3434, 0.4802, 0.01256, 0.2993, 0.03596, 0.187, 0.03719, 0.05603, 0.04763, 0.08331, 0.0873, 0.006426, 0.2515, 0.006304, 0.05173, 0.07384, 0.001844, 0.02946, 0.0007203, 0.02873, 0.001985, 0.02955, 0.0005115, 0.02859, 0.002667, 0.02987, 0.01437, 0.03778, 0.01626, 0.0394, 0.00154, 0.0288, 0.06146, 0.1482, 0.06113, 0.1492, 0.06144, 0.1482, 0.06119, 0.1491, 0.06319, 0.1425, 0.05948, 0.1545, 0.06309, 0.1427, 0.06012, 0.1522, 0.02161, 0.1532, 0.02163, 0.1548, 0.02169, 0.1532, 0.02164, 0.1551, 0.02148, 0.1564, 0.02011, 0.1434, 0.0217, 0.1426, 0.02159, 0.1567, 0.151, 0.1264, 0.03618, 0.1777, 0.07691, 0.07737, 0.08086, 0.3455, 0.3479, 0.3318, 0.3883, 0.4263, 0.2883, 0.2634, 0.3949, 0.3912, 0.4701, 0.4704, 0.4711, 0.4725, 0.4671, 0.4657, 0.4667, 0.468, 0.4697, 0.473, 0.4784, 0.4745, 0.4722, 0.4708, 0.4699, 0.4707, 0.4714, 0.472, 0.4722, 0.4711, 0.4696, 0.4681, 0.4675, 0.4688, 0.4703, 0.4708, 0.4708, 0.4706, 0.4703, 0.4699, 0.47, 0.4703, 0.4711, 0.4728, 0.467, 0.4659, 0.4669]): _vg.add([_i], _w, 'REPLACE')
_vg = ob_cube.vertex_groups.new(name='Bone_L.019')
for _i, _w in zip([3, 11, 353, 359, 367, 369, 371, 372, 373, 375, 377, 378, 379, 380, 381, 382, 383, 384, 385, 386, 388, 390, 392, 394, 396, 398, 400, 401, 403, 405, 407, 409, 411, 413, 415, 417, 419, 421, 423, 425, 427, 429, 430, 431, 432, 433, 434, 435, 436, 451, 453, 455, 457, 459, 461, 463, 465, 467, 469, 471, 473, 475, 477, 943, 945, 947, 949, 951, 953, 955], [0.0507, 0.1214, 0.05236, 0.001749, 0.06438, 0.06557, 0.07453, 0.07353, 0.05565, 0.06344, 0.07572, 0.1012, 0.1363, 0.1357, 0.1349, 0.1339, 0.1347, 0.1363, 0.1385, 0.1391, 0.1375, 0.136, 0.1344, 0.1354, 0.136, 0.1365, 0.137, 0.137, 0.1371, 0.1372, 0.1376, 0.1383, 0.1394, 0.1404, 0.1425, 0.1419, 0.1403, 0.1392, 0.1385, 0.1379, 0.1374, 0.1376, 0.1382, 0.139, 0.14, 0.1415, 0.1467, 0.1455, 0.141, 2.203, 2.203, 2.203, 2.203, 2.203, 2.202, 2.203, 0.3583, 0.359, 0.3581, 0.3574, 0.3579, 0.3581, 0.3581, 0.3581, 0.3581, 0.3579, 0.3574, 0.3581, 0.359, 0.3583]): _vg.add([_i], _w, 'REPLACE')
_vg = ob_cube.vertex_groups.new(name='Bone_L.020')
_vg = ob_cube.vertex_groups.new(name='Bone_L.021')
_vg = ob_cube.vertex_groups.new(name='Bone_L.022')
_vg = ob_cube.vertex_groups.new(name='Bone_L.023')
_vg = ob_cube.vertex_groups.new(name='Bone_R.018')
for _i, _w in zip([2, 4, 8, 12, 118, 119, 126, 127, 128, 130, 131, 142, 143, 151, 154, 155, 222, 223, 226, 227, 230, 231, 234, 235, 238, 239, 242, 243, 246, 247, 250, 251, 286, 287, 290, 291, 294, 295, 298, 299, 302, 303, 306, 307, 310, 311, 314, 315, 318, 319, 322, 323, 326, 327, 330, 331, 334, 335, 338, 339, 342, 343, 346, 347, 354, 357, 358, 360, 362, 365, 368, 370, 374, 376, 387, 389, 391, 393, 395, 397, 399, 402, 404, 406, 408, 410, 412, 414, 416, 418, 420, 422, 424, 426, 428], [0.1334, 0.1196, 0.01256, 0.4593, 0.03596, 0.187, 0.03719, 0.04763, 0.05603, 0.08331, 0.0873, 0.006426, 0.2515, 0.006304, 0.05173, 0.07384, 0.001844, 0.02946, 0.0007203, 0.02873, 0.001985, 0.02955, 0.0005115, 0.02859, 0.002667, 0.02987, 0.01437, 0.03778, 0.01626, 0.0394, 0.00154, 0.0288, 0.06146, 0.1482, 0.06113, 0.1492, 0.06144, 0.1482, 0.06119, 0.1491, 0.06319, 0.1425, 0.05948, 0.1545, 0.06309, 0.1427, 0.06012, 0.1522, 0.02161, 0.1532, 0.02163, 0.1548, 0.02169, 0.1532, 0.02164, 0.1551, 0.02148, 0.1564, 0.02011, 0.1434, 0.0217, 0.1426, 0.02159, 0.1567, 0.151, 0.03618, 0.1264, 0.1777, 0.07691, 0.08086, 0.3479, 0.3318, 0.2883, 0.2634, 0.468, 0.4697, 0.473, 0.4784, 0.4745, 0.4722, 0.4708, 0.4707, 0.4714, 0.472, 0.4722, 0.4711, 0.4696, 0.4681, 0.4675, 0.4688, 0.4703, 0.4708, 0.4708, 0.4706, 0.4703]): _vg.add([_i], _w, 'REPLACE')
_vg = ob_cube.vertex_groups.new(name='Bone_R.019')
for _i, _w in zip([354, 360, 368, 370, 374, 376, 387, 389, 391, 393, 395, 397, 399, 402, 404, 406, 408, 410, 412, 414, 416, 418, 420, 422, 424, 426, 428, 452, 454, 456, 458, 460, 462, 464, 466, 468, 470, 472, 474, 476, 478, 944, 946, 948, 950, 952, 954, 956], [0.05236, 0.001749, 0.06438, 0.06557, 0.05565, 0.06344, 0.1391, 0.1375, 0.136, 0.1344, 0.1354, 0.136, 0.1365, 0.137, 0.1371, 0.1372, 0.1376, 0.1383, 0.1394, 0.1404, 0.1425, 0.1419, 0.1403, 0.1392, 0.1385, 0.1379, 0.1374, 2.203, 2.203, 2.203, 2.203, 2.203, 2.202, 2.203, 0.3583, 0.359, 0.3581, 0.3574, 0.3579, 0.3581, 0.3581, 0.3581, 0.3581, 0.3579, 0.3574, 0.3581, 0.359, 0.3583]): _vg.add([_i], _w, 'REPLACE')
_vg = ob_cube.vertex_groups.new(name='Bone_R.020')
_vg = ob_cube.vertex_groups.new(name='Bone_R.021')
_vg = ob_cube.vertex_groups.new(name='Bone_R.022')
_vg = ob_cube.vertex_groups.new(name='Bone_R.023')
_m = ob_cube.modifiers.new('Subsurf', 'SUBSURF')
_m.uv_smooth = 'PRESERVE_CORNERS'
_m.quality = 2
_m.show_only_control_edges = False
_m = ob_cube.modifiers.new('Armature', 'ARMATURE')
_m.object = ob_armature
_m.use_bone_envelopes = True
_m = ob_cube.modifiers.new('Mirror', 'MIRROR')
ob_lamp.location = (4.076, 1.005, 5.904)
ob_lamp.rotation_euler = (0.6503, 0.05522, 1.866)
ob_lamp.lock_rotations_4d = False
ob_lamp.empty_display_type = 'ARROWS'
ob_lamp.color = (0.0, 0.0, 0.0, 0.0)
ob_lamp.lineart.crease_threshold = 0.0
ob_camera.location = (7.481, -6.508, 5.344)
ob_camera.rotation_euler = (1.109, 0.01082, 0.8149)
ob_camera.lock_rotations_4d = False
ob_camera.empty_display_type = 'ARROWS'
ob_camera.color = (0.0, 0.0, 0.0, 0.0)
ob_camera.display_type = 'WIRE'
ob_camera.lineart.crease_threshold = 0.0

# ---- collection membership
col_collection_1.objects.link(ob_armature)
col_collection_1.objects.link(ob_cube)
col_collection_1.objects.link(ob_lamp)
col_collection_1.objects.link(ob_camera)

# ---- scene / render settings (as saved in the file)
scene.camera = ob_camera
scene.frame_start = 1; scene.frame_end = 250; scene.frame_set(1)
scene.render.engine = 'BLENDER_EEVEE_NEXT'
scene.render.image_settings.color_mode = 'RGB'
scene.render.image_settings.compression = 90
scene.render.resolution_percentage = 50
scene.render.dither_intensity = 0.0
scene.render.bake_margin = 2
scene.render.bake_bias = 0.0
scene.cycles.use_denoising = False
scene.cycles.samples = 10
scene.cycles.sampling_pattern = 'TABULATED_SOBOL'
scene.cycles.light_sampling_threshold = 0.0
scene.cycles.use_adaptive_sampling = False
scene.cycles.use_light_tree = False
scene.cycles.blur_glossy = 0.0
scene.cycles.volume_bounces = 1
scene.cycles.pixel_filter_type = 'GAUSSIAN'
scene.cycles.sample_clamp_indirect = 0.0
scene.view_settings.view_transform = 'Standard'
bpy.context.view_layer.update()
